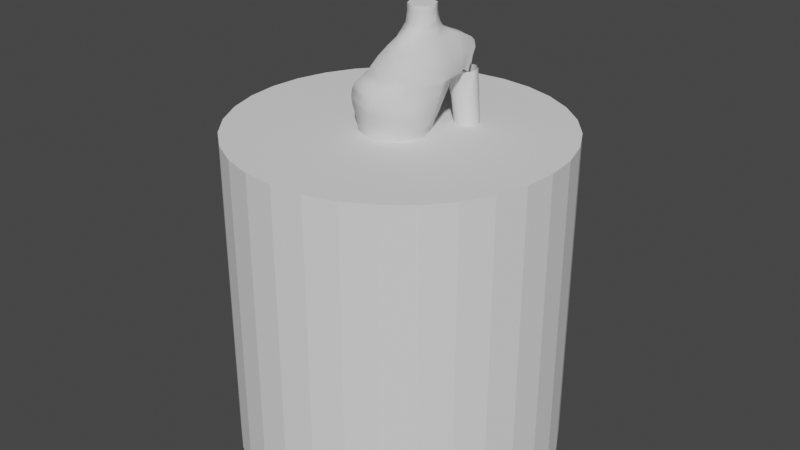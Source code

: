 # Source: makoto.blend  (saved by Blender 2.82.7; exported with 4.5.12 LTS)
import bpy
from mathutils import Matrix  # noqa: F401  (used for matrix-valued properties, if any)

bpy.ops.wm.read_factory_settings(use_empty=True)
scene = bpy.context.scene
scene.name = 'Scene'

# ---- collections
col_collection = bpy.data.collections.new('Collection'); scene.collection.children.link(col_collection)

# ---- world
world_world = bpy.data.worlds.new('World'); scene.world = world_world
world_world.use_nodes = True; world_world.node_tree.nodes.clear()
_N = world_world.node_tree.nodes; _L = world_world.node_tree.links
n0 = _N.new('ShaderNodeOutputWorld'); n0.name = 'World Output'; n0.location = (300, 300)
n1 = _N.new('ShaderNodeBackground'); n1.name = 'Background'; n1.location = (10, 300)
n1.inputs[0].default_value = (0.05088, 0.05088, 0.05088, 1.0)
_L.new(n1.outputs[0], n0.inputs[0])
n0.is_active_output = True
world_world.color = (0.05088, 0.05088, 0.05088)
world_world.use_sun_shadow = False
world_world.sun_shadow_jitter_overblur = 0.0

# ---- meshes
me_cylinder = bpy.data.meshes.new('Cylinder')
me_cylinder.from_pydata([(0.0, 1.0, -1.0), (0.0, 1.0, 1.0), (0.1951, 0.9808, -1.0), (0.1951, 0.9808, 1.0), (0.3827, 0.9239, -1.0), (0.3827, 0.9239, 1.0), (0.5556, 0.8315, -1.0), (0.5556, 0.8315, 1.0), (0.7071, 0.7071, -1.0), (0.7071, 0.7071, 1.0), (0.8315, 0.5556, -1.0), (0.8315, 0.5556, 1.0), (0.9239, 0.3827, -1.0), (0.9239, 0.3827, 1.0), (0.9808, 0.1951, -1.0), (0.9808, 0.1951, 1.0), (1.0, 7.55e-08, -1.0), (1.0, 7.55e-08, 1.0), (0.9808, -0.1951, -1.0), (0.9808, -0.1951, 1.0), (0.9239, -0.3827, -1.0), (0.9239, -0.3827, 1.0), (0.8315, -0.5556, -1.0), (0.8315, -0.5556, 1.0), (0.7071, -0.7071, -1.0), (0.7071, -0.7071, 1.0), (0.5556, -0.8315, -1.0), (0.5556, -0.8315, 1.0), (0.3827, -0.9239, -1.0), (0.3827, -0.9239, 1.0), (0.1951, -0.9808, -1.0), (0.1951, -0.9808, 1.0), (-3.258e-07, -1.0, -1.0), (-3.258e-07, -1.0, 1.0), (-0.1951, -0.9808, -1.0), (-0.1951, -0.9808, 1.0), (-0.3827, -0.9239, -1.0), (-0.3827, -0.9239, 1.0), (-0.5556, -0.8315, -1.0), (-0.5556, -0.8315, 1.0), (-0.7071, -0.7071, -1.0), (-0.7071, -0.7071, 1.0), (-0.8315, -0.5556, -1.0), (-0.8315, -0.5556, 1.0), (-0.9239, -0.3827, -1.0), (-0.9239, -0.3827, 1.0), (-0.9808, -0.1951, -1.0), (-0.9808, -0.1951, 1.0), (-1.0, 9.656e-07, -1.0), (-1.0, 9.656e-07, 1.0), (-0.9808, 0.1951, -1.0), (-0.9808, 0.1951, 1.0), (-0.9239, 0.3827, -1.0), (-0.9239, 0.3827, 1.0), (-0.8315, 0.5556, -1.0), (-0.8315, 0.5556, 1.0), (-0.7071, 0.7071, -1.0), (-0.7071, 0.7071, 1.0), (-0.5556, 0.8315, -1.0), (-0.5556, 0.8315, 1.0), (-0.3827, 0.9239, -1.0), (-0.3827, 0.9239, 1.0), (-0.1951, 0.9808, -1.0), (-0.1951, 0.9808, 1.0)], [], [(0, 1, 3, 2), (2, 3, 5, 4), (4, 5, 7, 6), (6, 7, 9, 8), (8, 9, 11, 10), (10, 11, 13, 12), (12, 13, 15, 14), (14, 15, 17, 16), (16, 17, 19, 18), (18, 19, 21, 20), (20, 21, 23, 22), (22, 23, 25, 24), (24, 25, 27, 26), (26, 27, 29, 28), (28, 29, 31, 30), (30, 31, 33, 32), (32, 33, 35, 34), (34, 35, 37, 36), (36, 37, 39, 38), (38, 39, 41, 40), (40, 41, 43, 42), (42, 43, 45, 44), (44, 45, 47, 46), (46, 47, 49, 48), (48, 49, 51, 50), (50, 51, 53, 52), (52, 53, 55, 54), (54, 55, 57, 56), (56, 57, 59, 58), (58, 59, 61, 60), (3, 1, 63, 61, 59, 57, 55, 53, 51, 49, 47, 45, 43, 41, 39, 37, 35, 33, 31, 29, 27, 25, 23, 21, 19, 17, 15, 13, 11, 9, 7, 5), (60, 61, 63, 62), (62, 63, 1, 0), (0, 2, 4, 6, 8, 10, 12, 14, 16, 18, 20, 22, 24, 26, 28, 30, 32, 34, 36, 38, 40, 42, 44, 46, 48, 50, 52, 54, 56, 58, 60, 62)])
_uv = me_cylinder.uv_layers.new(name='UVMap')
_uv.uv.foreach_set('vector', [1.0, 0.5, 1.0, 1.0, 0.9688, 1.0, 0.9688, 0.5, 0.9688, 0.5, 0.9688, 1.0, 0.9375, 1.0, 0.9375, 0.5, 0.9375, 0.5, 0.9375, 1.0, 0.9062, 1.0, 0.9062, 0.5, 0.9062, 0.5, 0.9062, 1.0, 0.875, 1.0, 0.875, 0.5, 0.875, 0.5, 0.875, 1.0, 0.8438, 1.0, 0.8438, 0.5, 0.8438, 0.5, 0.8438, 1.0, 0.8125, 1.0, 0.8125, 0.5, 0.8125, 0.5, 0.8125, 1.0, 0.7812, 1.0, 0.7812, 0.5, 0.7812, 0.5, 0.7812, 1.0, 0.75, 1.0, 0.75, 0.5, 0.75, 0.5, 0.75, 1.0, 0.7188, 1.0, 0.7188, 0.5, 0.7188, 0.5, 0.7188, 1.0, 0.6875, 1.0, 0.6875, 0.5, 0.6875, 0.5, 0.6875, 1.0, 0.6562, 1.0, 0.6562, 0.5, 0.6562, 0.5, 0.6562, 1.0, 0.625, 1.0, 0.625, 0.5, 0.625, 0.5, 0.625, 1.0, 0.5938, 1.0, 0.5938, 0.5, 0.5938, 0.5, 0.5938, 1.0, 0.5625, 1.0, 0.5625, 0.5, 0.5625, 0.5, 0.5625, 1.0, 0.5312, 1.0, 0.5312, 0.5, 0.5312, 0.5, 0.5312, 1.0, 0.5, 1.0, 0.5, 0.5, 0.5, 0.5, 0.5, 1.0, 0.4688, 1.0, 0.4688, 0.5, 0.4688, 0.5, 0.4688, 1.0, 0.4375, 1.0, 0.4375, 0.5, 0.4375, 0.5, 0.4375, 1.0, 0.4062, 1.0, 0.4062, 0.5, 0.4062, 0.5, 0.4062, 1.0, 0.375, 1.0, 0.375, 0.5, 0.375, 0.5, 0.375, 1.0, 0.3438, 1.0, 0.3438, 0.5, 0.3438, 0.5, 0.3438, 1.0, 0.3125, 1.0, 0.3125, 0.5, 0.3125, 0.5, 0.3125, 1.0, 0.2812, 1.0, 0.2812, 0.5, 0.2812, 0.5, 0.2812, 1.0, 0.25, 1.0, 0.25, 0.5, 0.25, 0.5, 0.25, 1.0, 0.2188, 1.0, 0.2188, 0.5, 0.2188, 0.5, 0.2188, 1.0, 0.1875, 1.0, 0.1875, 0.5, 0.1875, 0.5, 0.1875, 1.0, 0.1562, 1.0, 0.1562, 0.5, 0.1562, 0.5, 0.1562, 1.0, 0.125, 1.0, 0.125, 0.5, 0.125, 0.5, 0.125, 1.0, 0.09375, 1.0, 0.09375, 0.5, 0.09375, 0.5, 0.09375, 1.0, 0.0625, 1.0, 0.0625, 0.5, 0.2968, 0.4854, 0.25, 0.49, 0.2032, 0.4854, 0.1582, 0.4717, 0.1167, 0.4496, 0.08029, 0.4197, 0.05045, 0.3833, 0.02827, 0.3418, 0.01461, 0.2968, 0.01, 0.25, 0.01461, 0.2032, 0.02827, 0.1582, 0.05045, 0.1167, 0.08029, 0.08029, 0.1167, 0.05045, 0.1582, 0.02827, 0.2032, 0.01461, 0.25, 0.01, 0.2968, 0.01461, 0.3418, 0.02827, 0.3833, 0.05045, 0.4197, 0.08029, 0.4496, 0.1167, 0.4717, 0.1582, 0.4854, 0.2032, 0.49, 0.25, 0.4854, 0.2968, 0.4717, 0.3418, 0.4496, 0.3833, 0.4197, 0.4197, 0.3833, 0.4496, 0.3418, 0.4717, 0.0625, 0.5, 0.0625, 1.0, 0.03125, 1.0, 0.03125, 0.5, 0.03125, 0.5, 0.03125, 1.0, 0.0, 1.0, 0.0, 0.5, 0.75, 0.49, 0.7968, 0.4854, 0.8418, 0.4717, 0.8833, 0.4496, 0.9197, 0.4197, 0.9496, 0.3833, 0.9717, 0.3418, 0.9854, 0.2968, 0.99, 0.25, 0.9854, 0.2032, 0.9717, 0.1582, 0.9496, 0.1167, 0.9197, 0.08029, 0.8833, 0.05045, 0.8418, 0.02827, 0.7968, 0.01461, 0.75, 0.01, 0.7032, 0.01461, 0.6582, 0.02827, 0.6167, 0.05045, 0.5803, 0.08029, 0.5504, 0.1167, 0.5283, 0.1582, 0.5146, 0.2032, 0.51, 0.25, 0.5146, 0.2968, 0.5283, 0.3418, 0.5504, 0.3833, 0.5803, 0.4197, 0.6167, 0.4496, 0.6582, 0.4717, 0.7032, 0.4854])
me_cylinder.use_remesh_fix_poles = True
me_cylinder.use_remesh_preserve_attributes = False
me_cylinder.use_mirror_vertex_groups = False
me_cylinder.update()
me_cylinder_002 = bpy.data.meshes.new('Cylinder.002')
me_cylinder_002.from_pydata([(1.944, 0.974, 1.023), (2.351, 0.8685, 1.015), (2.648, 0.5718, 1.006), (2.754, 0.1634, 0.9992), (2.642, -0.2473, 0.9956), (2.342, -0.5502, 0.9967), (1.933, -0.6643, 1.002), (1.526, -0.5588, 1.01), (1.229, -0.2621, 1.019), (1.123, 0.1463, 1.026), (1.235, 0.557, 1.03), (1.535, 0.8599, 1.029), (-0.1273, 1.173, -0.7271), (0.1394, 1.169, -0.4824), (0.3245, 0.9909, -0.2198), (0.6039, 0.9367, 0.05974), (0.9422, 1.165, 0.3284), (1.271, 1.137, 0.5095), (1.639, 1.046, 0.7904), (2.038, 0.9426, 0.7828), (1.748, 1.013, 0.5009), (1.468, 1.03, 0.3225), (1.079, 0.8146, 0.05099), (0.8344, 0.8721, -0.2297), (0.6856, 1.037, -0.4924), (0.5444, 1.034, -0.7375), (2.331, 0.6507, 0.7754), (2.098, 0.6643, 0.4931), (1.854, 0.6534, 0.3173), (1.426, 0.4711, 0.04266), (1.207, 0.5365, -0.2395), (1.086, 0.6636, -0.5017), (1.04, 0.6402, -0.7448), (2.438, 0.249, 0.7701), (2.227, 0.1845, 0.4882), (1.997, 0.1363, 0.3142), (1.554, -0.00175, 0.03698), (1.343, 0.07397, -0.2465), (1.233, 0.1497, -0.5077), (1.226, 0.09773, -0.7468), (2.33, -0.155, 0.7683), (2.101, -0.2981, 0.4876), (1.859, -0.3826, 0.3141), (1.427, -0.4772, 0.03549), (1.205, -0.3915, -0.2488), (1.087, -0.3673, -0.5088), (1.054, -0.4484, -0.7431), (2.037, -0.4531, 0.7706), (1.753, -0.654, 0.4914), (1.476, -0.7644, 0.3171), (1.08, -0.8279, 0.03857), (0.8302, -0.7352, -0.2459), (0.6882, -0.7488, -0.5048), (0.5688, -0.8518, -0.7347), (1.637, -0.5652, 0.7763), (1.277, -0.7879, 0.4985), (0.9512, -0.9068, 0.3222), (0.6051, -0.9599, 0.0454), (0.3196, -0.865, -0.2385), (0.1424, -0.8927, -0.4967), (-0.09913, -1.004, -0.7238), (1.238, -0.4615, 0.7839), (0.7996, -0.664, 0.5072), (0.4252, -0.7715, 0.3282), (0.1305, -0.8378, 0.05415), (-0.1903, -0.7461, -0.2286), (-0.4038, -0.7603, -0.4867), (-0.7709, -0.8654, -0.7133), (0.9452, -0.1696, 0.7913), (0.4496, -0.3154, 0.515), (0.03898, -0.3949, 0.3334), (-0.2171, -0.4943, 0.06248), (-0.563, -0.4105, -0.2188), (-0.804, -0.3872, -0.4774), (-1.266, -0.4719, -0.7061), (0.8385, 0.2322, 0.7966), (0.3204, 0.1644, 0.5198), (-0.1041, 0.1222, 0.3365), (-0.3446, -0.02151, 0.06815), (-0.6985, 0.05202, -0.2118), (-0.9511, 0.1267, -0.4715), (-1.453, 0.07059, -0.704), (0.9459, 0.6362, 0.7983), (0.4467, 0.647, 0.5205), (0.03446, 0.6411, 0.3365), (-0.2177, 0.454, 0.06965), (-0.5606, 0.5175, -0.2095), (-0.8056, 0.6437, -0.4703), (-1.28, 0.6167, -0.7077), (1.239, 0.9342, 0.7961), (0.7945, 1.003, 0.5167), (0.4174, 1.023, 0.3336), (0.1295, 0.8047, 0.06657), (-0.1862, 0.8611, -0.2124), (-0.4064, 1.025, -0.4743), (-0.7952, 1.02, -0.7161), (0.7834, 1.031, 0.2131), (1.297, 0.8973, 0.2088), (1.673, 0.5278, 0.2042), (1.812, 0.02153, 0.2007), (1.675, -0.486, 0.199), (1.299, -0.8587, 0.1997), (0.7859, -0.9968, 0.2025), (0.2722, -0.8632, 0.2068), (-0.1041, -0.4938, 0.2114), (-0.2423, 0.01248, 0.2149), (-0.1054, 0.52, 0.2166), (0.2701, 0.8927, 0.2159), (-3.02, -1.6, -0.2367), (-0.9072, -1.621, -1.152), (-1.104, -2.478, -0.2449), (0.8308, -2.075, -1.155), (-0.2494, -4.463, -0.2652), (0.886, -3.774, -1.156), (-1.104, -6.454, -0.2768), (0.4533, -5.342, -1.169), (-3.02, -7.278, -0.2824), (-0.5914, -5.991, -1.174), (-5.013, -6.454, -0.2758), (-1.636, -5.342, -1.169), (-5.839, -4.466, -0.2598), (-2.069, -3.774, -1.156), (-5.013, -2.478, -0.2438), (-1.636, -2.205, -1.144), (-3.19, -1.873, -0.1604), (-1.317, -2.647, -0.1667), (-0.5695, -4.512, -0.1871), (-1.317, -6.384, -0.1967), (-3.19, -7.359, -0.2027), (-5.063, -6.384, -0.1967), (-5.839, -4.516, -0.1817), (-5.063, -2.647, -0.1667), (-3.267, -1.988, -0.0561), (-1.467, -2.985, -0.06563), (-0.721, -4.774, -0.08802), (-1.467, -6.564, -0.1104), (-3.267, -7.591, -0.1238), (-5.068, -6.564, -0.1104), (-5.813, -4.774, -0.08802), (-5.068, -2.985, -0.06563), (-3.283, -1.814, 0.08791), (-1.416, -3.102, 0.07682), (-0.6426, -4.957, 0.05361), (-1.416, -6.812, 0.0304), (-3.283, -8.128, 0.01278), (-5.149, -6.812, 0.0304), (-5.923, -4.957, 0.05361), (-5.149, -3.102, 0.07682), (-3.362, -1.553, 0.1951), (-1.451, -3.204, 0.1873), (-0.6602, -5.103, 0.1636), (-1.451, -7.001, 0.1398), (-3.362, -8.5, 0.1179), (-5.272, -7.001, 0.1398), (-6.063, -5.103, 0.1636), (-5.272, -3.204, 0.1873), (-2.847, -1.085, -0.3947), (-2.702, -0.695, -0.5622), (-2.071, -0.9684, -0.7286), (-1.341, -1.294, -0.9642), (1.285, -1.786, -0.9597), (0.3805, -1.661, -0.7328), (-0.2128, -1.724, -0.5705), (-0.6564, -2.153, -0.4033), (1.285, -3.918, -0.968), (1.204, -4.077, -0.7566), (0.8184, -4.207, -0.5904), (0.2511, -4.339, -0.4209), (0.5232, -5.752, -0.9827), (0.2954, -6.345, -0.7705), (-0.2128, -6.69, -0.6104), (-0.6564, -6.524, -0.4385), (-1.316, -6.511, -0.9888), (-2.071, -7.177, -0.7785), (-2.702, -7.718, -0.6187), (-2.847, -7.429, -0.4457), (-3.154, -5.752, -0.9827), (-4.495, -6.337, -0.7717), (-5.192, -6.69, -0.6104), (-5.038, -6.524, -0.4385), (-3.916, -3.918, -0.968), (-5.5, -4.078, -0.7536), (-6.223, -4.207, -0.5904), (-5.946, -4.339, -0.4209), (-3.154, -2.084, -0.9532), (-4.495, -1.66, -0.7341), (-5.192, -1.724, -0.5705), (-5.038, -2.153, -0.4033), (-0.8816, -2.363, -0.3328), (-0.1136, -4.396, -0.3502), (-0.8816, -6.431, -0.3655), (-2.921, -7.274, -0.3723), (-4.96, -6.431, -0.3655), (-5.804, -4.397, -0.3491), (-4.96, -2.363, -0.3328), (-2.921, -1.356, -0.3247), (-2.782, -0.761, -0.4941), (-0.397, -1.884, -0.5032), (0.5907, -4.262, -0.5223), (-0.397, -6.641, -0.5414), (-2.782, -7.626, -0.5493), (-5.166, -6.641, -0.5414), (-6.154, -4.262, -0.5223), (-5.166, -1.884, -0.5032), (-2.306, -0.7894, -0.6719), (0.1754, -1.756, -0.6825), (1.123, -4.122, -0.7042), (0.1738, -6.483, -0.7203), (-2.306, -7.462, -0.7256), (-5.028, -6.485, -0.7177), (-6.007, -4.126, -0.6988), (-5.028, -1.767, -0.6798), (-1.583, -1.18, -0.882), (1.292, -1.723, -0.8778), (1.43, -3.979, -0.8897), (0.4821, -6.015, -0.9035), (-1.557, -6.711, -0.9091), (-3.596, -6.015, -0.9035), (-4.441, -3.981, -0.8871), (-3.596, -1.947, -0.8708), (-0.9851, -1.212, -1.06), (1.179, -1.749, -1.067), (1.092, -3.837, -1.075), (0.5115, -5.608, -1.09), (-0.8903, -6.341, -1.096), (-2.292, -5.608, -1.09), (-2.873, -3.837, -1.075), (-2.292, -2.066, -1.061), (0.06149, -1.738, -0.6363), (1.007, -4.158, -0.6568), (0.06149, -6.58, -0.6752), (-2.504, -7.583, -0.6833), (-5.149, -6.58, -0.6752), (-6.155, -4.159, -0.6558), (-5.149, -1.738, -0.6363), (-2.504, -0.7352, -0.6282), (1.249, -1.776, -0.7995), (1.387, -4.038, -0.8075), (0.439, -6.071, -0.8252), (-2.037, -6.913, -0.832), (-4.076, -6.071, -0.8252), (-4.921, -4.037, -0.8088), (-4.076, -2.003, -0.7925), (-2.067, -1.185, -0.7947), (-3.22, -7.831, -0.05419), (-1.375, -6.698, -0.04168), (-0.6114, -4.865, -0.01875), (-1.375, -3.032, 0.004181), (-5.064, -3.032, 0.004181), (-5.828, -4.865, -0.01875), (-5.064, -6.698, -0.04168), (-3.22, -1.959, 0.01169), (0.1757, -2.844, -1.409), (-0.5914, -2.528, -1.406), (0.4934, -3.61, -1.415), (0.1757, -4.375, -1.421), (-0.5914, -4.692, -1.424), (-1.358, -4.375, -1.421), (-1.676, -3.61, -1.415), (-1.358, -2.844, -1.409), (0.1757, -2.844, -1.409), (-0.5914, -2.528, -1.406), (0.4934, -3.61, -1.415), (0.1757, -4.375, -1.421), (-0.5914, -4.692, -1.424), (-1.358, -4.375, -1.421), (-1.676, -3.61, -1.415), (-1.358, -2.844, -1.409), (0.7286, -3.737, -1.214), (0.6296, -3.65, -1.264), (0.5478, -3.649, -1.31), (0.5074, -3.617, -1.36), (0.1856, -4.392, -1.366), (0.2141, -4.452, -1.316), (0.272, -4.511, -1.271), (0.342, -4.888, -1.224), (-1.525, -4.888, -1.224), (-1.455, -4.511, -1.271), (-1.397, -4.452, -1.316), (-1.368, -4.392, -1.366), (-1.69, -3.617, -1.36), (-1.731, -3.649, -1.31), (-1.812, -3.65, -1.264), (-1.911, -3.737, -1.214), (-0.5914, -4.713, -1.369), (-0.5914, -4.785, -1.319), (-0.5914, -4.868, -1.274), (-0.5914, -5.365, -1.227), (-1.368, -2.842, -1.354), (-1.397, -2.845, -1.303), (-1.455, -2.789, -1.257), (-1.525, -2.586, -1.205), (0.342, -2.586, -1.205), (0.272, -2.789, -1.257), (0.2141, -2.845, -1.303), (0.1856, -2.842, -1.354), (-0.5914, -2.521, -1.351), (-0.5914, -2.512, -1.301), (-0.5914, -2.432, -1.254), (-0.5914, -2.109, -1.201), (-2.298, -2.495, 0.007937), (-0.1247, -2.347, -1.203), (-0.2079, -2.686, -1.408), (-1.221, -1.237, -0.6323), (-0.2079, -2.686, -1.408), (-2.253, -2.26, -0.1636), (-1.457, -1.209, -0.5663), (-2.062, -2.039, -0.2408), (-1.752, -1.619, -0.399), (-1.901, -1.859, -0.3287), (-2.406, -2.378, 0.1912), (-2.349, -2.458, 0.08237), (-0.888, -1.315, -0.7307), (-2.367, -2.486, -0.06087), (-1.066, -1.277, -0.6772), (-1.589, -1.322, -0.4986), (-0.2029, -2.681, -1.353), (-0.1886, -2.679, -1.302), (-0.1597, -2.61, -1.256), (-1.636, -2.205, -1.144), (-0.5914, -2.109, -1.201), (-1.636, -2.205, -1.144), (-0.5914, -2.109, -1.201), (-0.5383, -1.203, -1.14), (-0.01822, -1.416, -1.138), (0.754, -1.136, -1.107), (-0.6172, -0.7104, -1.112), (-0.09711, -0.923, -1.109), (0.754, -0.3664, -1.064), (-0.09711, -0.1538, -1.066), (-0.6172, 0.05882, -1.069), (-0.09711, -0.1538, -1.066), (0.754, 0.2233, -1.024), (-0.09711, 0.4359, -1.027), (-0.6172, 0.6484, -1.029), (-0.09711, 0.4359, -1.027), (0.754, 0.5953, -0.9827), (-0.09711, 0.8079, -0.9853), (-0.6172, 1.021, -0.9878), (-0.822, -0.7986, -1.054), (-0.916, -0.09333, -1.011), (-0.916, 0.3879, -0.9806), (-1.341, -0.934, -0.9485), (-1.341, -0.2822, -0.9144), (-1.341, 0.02585, -0.8917), (-1.583, -0.9218, -0.8703), (-1.583, -0.4433, -0.8472), (-1.583, -0.1487, -0.8331), (-1.583, 0.08783, -0.8173), (-2.067, -0.9316, -0.7906), (1.243, -1.285, -1.052), (1.171, -0.736, -1.02), (1.147, -0.2022, -0.9792), (1.277, -1.323, -0.9581), (1.204, -0.782, -0.9281), (1.181, -0.3716, -0.9024), (1.123, -0.1673, -0.8804), (1.236, -1.155, -0.8754), (1.163, -0.8488, -0.8655), (1.14, -0.4976, -0.8509), (1.135, -0.2849, -0.84), (-0.6765, -3.47, -0.255), (1.022, -1.144, -0.7944), (0.8579, -2.794, -1.153), (-0.9431, -3.58, -0.1769), (-1.094, -3.88, -0.07682), (-1.029, -4.029, 0.06522), (-1.056, -4.154, 0.1754), (-0.2026, -3.246, -0.4121), (0.3028, -2.965, -0.5805), (0.835, -2.869, -0.7447), (1.234, -2.852, -0.9638), (-0.4976, -3.38, -0.3415), (0.09685, -3.073, -0.5127), (0.6499, -2.935, -0.6934), (1.334, -2.851, -0.8838), (1.037, -2.793, -1.071), (0.5345, -2.948, -0.6466), (1.29, -2.907, -0.8035), (-0.9934, -3.948, -0.007286), (0.3345, -3.227, -1.412), (0.3345, -3.227, -1.412), (0.5353, -3.161, -1.21), (0.4508, -3.219, -1.261), (0.3809, -3.247, -1.307), (0.3465, -3.229, -1.357), (-0.8097, -2.618, -1.407), (-0.8097, -2.618, -1.407), (-0.8571, -2.244, -1.202), (-0.8371, -2.534, -1.255), (-0.8207, -2.607, -1.302), (-0.8126, -2.612, -1.352), (-1.76, -1.429, -0.88), (-1.519, -1.543, -0.9622), (-2.245, -1.434, -0.7927), (-1.163, -1.461, -1.058), (0.8143, -1.563, -0.7531), (1.296, -4.057, -0.7821), (0.3672, -6.208, -0.7978), (-2.054, -7.045, -0.8052), (-4.286, -6.204, -0.7985), (-5.21, -4.058, -0.7812), (-4.286, -1.832, -0.7633), (-2.158, -1.201, -0.7606), (1.063, -2.888, -0.7741), (0.1407, -1.333, -0.7283), (-0.8294, -1.09, -0.722), (-1.758, -0.8424, -0.7216), (0.6917, -1.285, -0.7504), (1.043, -0.6804, -0.7602), (1.032, -0.9123, -0.7773), (-0.01919, -1.114, -0.7253), (0.06075, -1.223, -0.7268), (-0.7904, -0.9403, -0.7162), (-0.8099, -1.015, -0.7191), (-1.401, -0.5547, -0.7098), (-1.535, -0.6374, -0.7136), (0.6098, -0.9964, -0.74), (0.6507, -1.141, -0.7452), (-0.8661, 0.8061, -0.9459), (-1.341, 0.458, -0.8699), (1.147, 0.1559, -0.9446)], [(299, 320), (319, 123), (321, 319), (320, 322), (338, 334), (347, 348), (123, 321), (32, 336), (12, 338), (337, 338), (25, 337), (341, 419), (344, 420), (338, 419), (419, 420), (348, 420), (95, 419), (88, 420), (347, 415), (74, 348), (346, 416), (345, 407)], [(18, 0, 1, 19), (19, 1, 2, 26), (26, 2, 3, 33), (33, 3, 4, 40), (40, 4, 5, 47), (47, 5, 6, 54), (54, 6, 7, 61), (61, 7, 8, 68), (68, 8, 9, 75), (75, 9, 10, 82), (1, 0, 11, 10, 9, 8, 7, 6, 5, 4, 3, 2), (82, 10, 11, 89), (89, 11, 0, 18), (95, 94, 13, 12), (94, 93, 14, 13), (93, 92, 15, 14), (107, 91, 16, 96), (91, 90, 17, 16), (90, 89, 18, 17), (88, 87, 94, 95), (87, 86, 93, 94), (86, 85, 92, 93), (106, 84, 91, 107), (84, 83, 90, 91), (83, 82, 89, 90), (81, 80, 87, 88), (80, 79, 86, 87), (79, 78, 85, 86), (105, 77, 84, 106), (77, 76, 83, 84), (76, 75, 82, 83), (74, 73, 80, 81), (73, 72, 79, 80), (72, 71, 78, 79), (104, 70, 77, 105), (70, 69, 76, 77), (69, 68, 75, 76), (67, 66, 73, 74), (66, 65, 72, 73), (65, 64, 71, 72), (103, 63, 70, 104), (63, 62, 69, 70), (62, 61, 68, 69), (60, 59, 66, 67), (59, 58, 65, 66), (58, 57, 64, 65), (102, 56, 63, 103), (56, 55, 62, 63), (55, 54, 61, 62), (53, 52, 59, 60), (52, 51, 58, 59), (51, 50, 57, 58), (101, 49, 56, 102), (49, 48, 55, 56), (48, 47, 54, 55), (46, 45, 52, 53), (45, 44, 51, 52), (44, 43, 50, 51), (100, 42, 49, 101), (42, 41, 48, 49), (41, 40, 47, 48), (39, 38, 45, 46), (38, 37, 44, 45), (37, 36, 43, 44), (99, 35, 42, 100), (35, 34, 41, 42), (34, 33, 40, 41), (32, 31, 38, 39), (31, 30, 37, 38), (30, 29, 36, 37), (98, 28, 35, 99), (28, 27, 34, 35), (27, 26, 33, 34), (25, 24, 31, 32), (24, 23, 30, 31), (23, 22, 29, 30), (97, 21, 28, 98), (21, 20, 27, 28), (20, 19, 26, 27), (12, 13, 24, 25), (13, 14, 23, 24), (14, 15, 22, 23), (96, 16, 21, 97), (16, 17, 20, 21), (17, 18, 19, 20), (15, 96, 97, 22), (22, 97, 98, 29), (29, 98, 99, 36), (36, 99, 100, 43), (43, 100, 101, 50), (50, 101, 102, 57), (57, 102, 103, 64), (64, 103, 104, 71), (71, 104, 105, 78), (78, 105, 106, 85), (85, 106, 107, 92), (92, 107, 96, 15), (294, 317, 316, 295), (376, 363, 113, 222), (222, 113, 115, 223), (223, 115, 117, 224), (224, 117, 119, 225), (225, 119, 121, 226), (272, 271, 254, 255), (226, 121, 123, 227), (114, 116, 128, 127), (130, 131, 139, 138), (120, 122, 131, 130), (361, 112, 126, 364), (116, 118, 129, 128), (122, 108, 124, 131), (307, 110, 125, 305), (112, 114, 127, 126), (118, 120, 130, 129), (245, 244, 144, 143), (128, 129, 137, 136), (126, 127, 135, 134), (305, 125, 133, 313), (131, 124, 132, 139), (129, 130, 138, 137), (127, 128, 136, 135), (364, 126, 134, 365), (147, 140, 148, 155), (379, 246, 142, 366), (249, 248, 147, 146), (244, 250, 145, 144), (246, 245, 143, 142), (300, 247, 141, 311), (248, 251, 140, 147), (250, 249, 146, 145), (148, 310, 149, 367, 150, 151, 152, 153, 154, 155), (145, 146, 154, 153), (143, 144, 152, 151), (366, 142, 150, 367), (146, 147, 155, 154), (144, 145, 153, 152), (142, 143, 151, 150), (311, 141, 149, 310), (194, 187, 156, 195), (203, 186, 157, 196), (211, 185, 158, 204), (219, 184, 393, 392), (193, 183, 187, 194), (202, 182, 186, 203), (210, 181, 185, 211), (218, 180, 184, 219), (192, 179, 183, 193), (201, 178, 182, 202), (209, 177, 181, 210), (217, 176, 180, 218), (191, 175, 179, 192), (200, 174, 178, 201), (208, 173, 177, 209), (216, 172, 176, 217), (190, 171, 175, 191), (199, 170, 174, 200), (207, 169, 173, 208), (215, 168, 172, 216), (189, 167, 171, 190), (198, 166, 170, 199), (206, 165, 169, 207), (214, 164, 168, 215), (372, 368, 167, 189), (373, 369, 166, 198), (374, 370, 165, 206), (375, 371, 164, 214), (309, 308, 163, 188), (315, 306, 162, 197), (314, 312, 161, 205), (108, 307, 305, 124), (307, 309, 188, 110), (361, 372, 189, 112), (112, 189, 190, 114), (114, 190, 191, 116), (116, 191, 192, 118), (118, 192, 193, 120), (120, 193, 194, 122), (122, 194, 195, 108), (308, 315, 197, 163), (368, 373, 198, 167), (167, 198, 199, 171), (171, 199, 200, 175), (175, 200, 201, 179), (179, 201, 202, 183), (183, 202, 203, 187), (187, 203, 196, 156), (303, 314, 205, 228), (377, 374, 206, 229), (229, 206, 207, 230), (230, 207, 208, 231), (231, 208, 209, 232), (232, 209, 210, 233), (233, 210, 211, 234), (234, 211, 204, 235), (378, 375, 214, 237), (237, 214, 215, 238), (238, 215, 216, 239), (239, 216, 217, 240), (240, 217, 218, 241), (241, 218, 219, 242), (242, 219, 392, 394), (184, 227, 395, 393), (180, 226, 227, 184), (176, 225, 226, 180), (172, 224, 225, 176), (168, 223, 224, 172), (164, 222, 223, 168), (371, 376, 222, 164), (186, 234, 235, 157), (182, 233, 234, 186), (178, 232, 233, 182), (174, 231, 232, 178), (170, 230, 231, 174), (166, 229, 230, 170), (369, 377, 229, 166), (306, 303, 228, 162), (402, 242, 394, 403), (401, 241, 242, 402), (400, 240, 241, 401), (399, 239, 240, 400), (398, 238, 239, 399), (397, 237, 238, 398), (404, 378, 237, 397), (137, 138, 249, 250), (139, 132, 251, 248), (313, 133, 247, 300), (134, 135, 245, 246), (136, 137, 250, 244), (138, 139, 248, 249), (365, 134, 246, 379), (135, 136, 244, 245), (258, 257, 265, 266), (280, 279, 257, 258), (284, 272, 255, 256), (288, 280, 258, 259), (385, 295, 252, 380), (279, 284, 256, 257), (391, 288, 259, 386), (316, 296, 253, 304), (260, 302, 261, 387, 267, 266, 265, 264, 263, 262, 381), (256, 255, 263, 264), (380, 252, 260, 381), (259, 258, 266, 267), (257, 256, 264, 265), (255, 254, 262, 263), (304, 253, 261, 302), (386, 259, 267, 387), (298, 389, 390, 297), (301, 299, 298, 318), (318, 298, 297, 317), (317, 297, 296, 316), (109, 123, 291, 388), (388, 291, 290, 389), (389, 290, 289, 390), (390, 289, 288, 391), (119, 117, 287, 276), (276, 287, 286, 277), (277, 286, 285, 278), (278, 285, 284, 279), (363, 111, 292, 382), (382, 292, 293, 383), (383, 293, 294, 384), (384, 294, 295, 385), (123, 121, 283, 291), (291, 283, 282, 290), (290, 282, 281, 289), (289, 281, 280, 288), (117, 115, 275, 287), (287, 275, 274, 286), (286, 274, 273, 285), (285, 273, 272, 284), (121, 119, 276, 283), (283, 276, 277, 282), (282, 277, 278, 281), (281, 278, 279, 280), (115, 113, 268, 275), (275, 268, 269, 274), (274, 269, 270, 273), (273, 270, 271, 272), (140, 311, 310, 148), (251, 300, 311, 140), (108, 195, 309, 307), (235, 204, 314, 303), (157, 235, 303, 306), (195, 156, 308, 309), (132, 313, 300, 251), (156, 196, 315, 308), (196, 157, 306, 315), (124, 305, 313, 132), (204, 158, 312, 314), (295, 316, 304, 252), (252, 304, 302, 260), (292, 301, 318, 293), (293, 318, 317, 294), (299, 388, 389, 298), (297, 390, 391, 296), (253, 386, 387, 261), (323, 324, 327, 326), (330, 331, 335, 334), (329, 328, 332, 333), (333, 332, 336, 337), (330, 340, 339, 326), (334, 341, 340, 330), (159, 220, 339, 342), (340, 343, 342, 339), (341, 344, 343, 340), (212, 159, 342, 345), (343, 346, 345, 342), (344, 347, 346, 343), (405, 406, 312, 161), (349, 243, 212, 345), (328, 325, 350, 351), (332, 328, 351, 352), (160, 353, 350, 221), (351, 350, 353, 354), (352, 351, 354, 355), (213, 357, 353, 160), (354, 353, 357, 358), (355, 354, 358, 359), (356, 355, 359, 360), (236, 362, 357, 213), (270, 384, 385, 271), (269, 383, 384, 270), (268, 382, 383, 269), (113, 363, 382, 268), (254, 380, 381, 262), (271, 385, 380, 254), (133, 365, 379, 247), (396, 236, 378, 404), (162, 228, 377, 369), (160, 221, 376, 371), (236, 213, 375, 378), (228, 205, 374, 377), (163, 197, 373, 368), (110, 188, 372, 361), (213, 160, 371, 375), (205, 161, 370, 374), (197, 162, 369, 373), (188, 163, 368, 372), (141, 366, 367, 149), (247, 379, 366, 141), (125, 364, 365, 133), (110, 361, 364, 125), (221, 111, 363, 376), (296, 391, 386, 253), (221, 350, 325, 111), (327, 324, 111, 325), (329, 331, 327, 325, 328), (326, 327, 331, 330), (109, 395, 227, 123), (111, 324, 301, 292), (220, 323, 326, 339), (299, 301, 324, 323, 322), (388, 299, 322, 323, 109), (395, 109, 323, 220), (395, 220, 159, 393), (393, 159, 212, 392), (392, 212, 243, 394), (406, 407, 158, 312), (161, 396, 404, 370), (370, 404, 397, 165), (165, 397, 398, 169), (169, 398, 399, 173), (173, 399, 400, 177), (177, 400, 401, 181), (181, 401, 402, 185), (185, 402, 403, 158), (405, 161, 396, 408), (412, 405, 408, 418), (414, 416, 407, 406), (412, 414, 406, 405), (236, 396, 408, 362), (418, 408, 362, 410), (53, 417, 409, 46), (417, 418, 410, 409), (60, 67, 413, 411), (411, 413, 414, 412), (67, 74, 415, 413), (413, 415, 416, 414), (60, 411, 417, 53), (411, 412, 418, 417), (357, 362, 410, 358), (358, 410, 409, 359), (359, 409, 46, 360), (336, 332, 352, 421), (356, 421, 352, 355)])
me_cylinder_002.polygons.foreach_set('use_smooth', [True] * 386)
_uv = me_cylinder_002.uv_layers.new(name='UVMap')
_uv.uv.foreach_set('vector', [1.0, 0.9375, 1.0, 1.0, 0.9167, 1.0, 0.9167, 0.9375, 0.9167, 0.9375, 0.9167, 1.0, 0.8333, 1.0, 0.8333, 0.9375, 0.8333, 0.9375, 0.8333, 1.0, 0.75, 1.0, 0.75, 0.9375, 0.75, 0.9375, 0.75, 1.0, 0.6667, 1.0, 0.6667, 0.9375, 0.6667, 0.9375, 0.6667, 1.0, 0.5833, 1.0, 0.5833, 0.9375, 0.5833, 0.9375, 0.5833, 1.0, 0.5, 1.0, 0.5, 0.9375, 0.5, 0.9375, 0.5, 1.0, 0.4167, 1.0, 0.4167, 0.9375, 0.4167, 0.9375, 0.4167, 1.0, 0.3333, 1.0, 0.3333, 0.9375, 0.3333, 0.9375, 0.3333, 1.0, 0.25, 1.0, 0.25, 0.9375, 0.25, 0.9375, 0.25, 1.0, 0.1667, 1.0, 0.1667, 0.9375, 0.37, 0.4578, 0.25, 0.49, 0.13, 0.4578, 0.04215, 0.37, 0.01, 0.25, 0.04215, 0.13, 0.13, 0.04215, 0.25, 0.01, 0.37, 0.04215, 0.4578, 0.13, 0.49, 0.25, 0.4578, 0.37, 0.1667, 0.9375, 0.1667, 1.0, 0.08333, 1.0, 0.08333, 0.9375, 0.08333, 0.9375, 0.08333, 1.0, 7.451e-08, 1.0, 7.451e-08, 0.9375, 0.08333, 0.5625, 0.08333, 0.625, 7.451e-08, 0.625, 7.451e-08, 0.5625, 0.08333, 0.625, 0.08333, 0.6875, 7.451e-08, 0.6875, 7.451e-08, 0.625, 0.08333, 0.6875, 0.08333, 0.75, 7.451e-08, 0.75, 7.451e-08, 0.6875, 0.08333, 0.7809, 0.08333, 0.8125, 7.451e-08, 0.8125, 7.451e-08, 0.7809, 0.08333, 0.8125, 0.08333, 0.875, 7.451e-08, 0.875, 7.451e-08, 0.8125, 0.08333, 0.875, 0.08333, 0.9375, 7.451e-08, 0.9375, 7.451e-08, 0.875, 0.1667, 0.5625, 0.1667, 0.625, 0.08333, 0.625, 0.08333, 0.5625, 0.1667, 0.625, 0.1667, 0.6875, 0.08333, 0.6875, 0.08333, 0.625, 0.1667, 0.6875, 0.1667, 0.75, 0.08333, 0.75, 0.08333, 0.6875, 0.1667, 0.7809, 0.1667, 0.8125, 0.08333, 0.8125, 0.08333, 0.7809, 0.1667, 0.8125, 0.1667, 0.875, 0.08333, 0.875, 0.08333, 0.8125, 0.1667, 0.875, 0.1667, 0.9375, 0.08333, 0.9375, 0.08333, 0.875, 0.25, 0.5625, 0.25, 0.625, 0.1667, 0.625, 0.1667, 0.5625, 0.25, 0.625, 0.25, 0.6875, 0.1667, 0.6875, 0.1667, 0.625, 0.25, 0.6875, 0.25, 0.75, 0.1667, 0.75, 0.1667, 0.6875, 0.25, 0.7809, 0.25, 0.8125, 0.1667, 0.8125, 0.1667, 0.7809, 0.25, 0.8125, 0.25, 0.875, 0.1667, 0.875, 0.1667, 0.8125, 0.25, 0.875, 0.25, 0.9375, 0.1667, 0.9375, 0.1667, 0.875, 0.3333, 0.5625, 0.3333, 0.625, 0.25, 0.625, 0.25, 0.5625, 0.3333, 0.625, 0.3333, 0.6875, 0.25, 0.6875, 0.25, 0.625, 0.3333, 0.6875, 0.3333, 0.75, 0.25, 0.75, 0.25, 0.6875, 0.3333, 0.7809, 0.3333, 0.8125, 0.25, 0.8125, 0.25, 0.7809, 0.3333, 0.8125, 0.3333, 0.875, 0.25, 0.875, 0.25, 0.8125, 0.3333, 0.875, 0.3333, 0.9375, 0.25, 0.9375, 0.25, 0.875, 0.4167, 0.5625, 0.4167, 0.625, 0.3333, 0.625, 0.3333, 0.5625, 0.4167, 0.625, 0.4167, 0.6875, 0.3333, 0.6875, 0.3333, 0.625, 0.4167, 0.6875, 0.4167, 0.75, 0.3333, 0.75, 0.3333, 0.6875, 0.4167, 0.7809, 0.4167, 0.8125, 0.3333, 0.8125, 0.3333, 0.7809, 0.4167, 0.8125, 0.4167, 0.875, 0.3333, 0.875, 0.3333, 0.8125, 0.4167, 0.875, 0.4167, 0.9375, 0.3333, 0.9375, 0.3333, 0.875, 0.5, 0.5625, 0.5, 0.625, 0.4167, 0.625, 0.4167, 0.5625, 0.5, 0.625, 0.5, 0.6875, 0.4167, 0.6875, 0.4167, 0.625, 0.5, 0.6875, 0.5, 0.75, 0.4167, 0.75, 0.4167, 0.6875, 0.5, 0.7809, 0.5, 0.8125, 0.4167, 0.8125, 0.4167, 0.7809, 0.5, 0.8125, 0.5, 0.875, 0.4167, 0.875, 0.4167, 0.8125, 0.5, 0.875, 0.5, 0.9375, 0.4167, 0.9375, 0.4167, 0.875, 0.5833, 0.5625, 0.5833, 0.625, 0.5, 0.625, 0.5, 0.5625, 0.5833, 0.625, 0.5833, 0.6875, 0.5, 0.6875, 0.5, 0.625, 0.5833, 0.6875, 0.5833, 0.75, 0.5, 0.75, 0.5, 0.6875, 0.5833, 0.7809, 0.5833, 0.8125, 0.5, 0.8125, 0.5, 0.7809, 0.5833, 0.8125, 0.5833, 0.875, 0.5, 0.875, 0.5, 0.8125, 0.5833, 0.875, 0.5833, 0.9375, 0.5, 0.9375, 0.5, 0.875, 0.6667, 0.5625, 0.6667, 0.625, 0.5833, 0.625, 0.5833, 0.5625, 0.6667, 0.625, 0.6667, 0.6875, 0.5833, 0.6875, 0.5833, 0.625, 0.6667, 0.6875, 0.6667, 0.75, 0.5833, 0.75, 0.5833, 0.6875, 0.6667, 0.7809, 0.6667, 0.8125, 0.5833, 0.8125, 0.5833, 0.7809, 0.6667, 0.8125, 0.6667, 0.875, 0.5833, 0.875, 0.5833, 0.8125, 0.6667, 0.875, 0.6667, 0.9375, 0.5833, 0.9375, 0.5833, 0.875, 0.75, 0.5625, 0.75, 0.625, 0.6667, 0.625, 0.6667, 0.5625, 0.75, 0.625, 0.75, 0.6875, 0.6667, 0.6875, 0.6667, 0.625, 0.75, 0.6875, 0.75, 0.75, 0.6667, 0.75, 0.6667, 0.6875, 0.75, 0.7809, 0.75, 0.8125, 0.6667, 0.8125, 0.6667, 0.7809, 0.75, 0.8125, 0.75, 0.875, 0.6667, 0.875, 0.6667, 0.8125, 0.75, 0.875, 0.75, 0.9375, 0.6667, 0.9375, 0.6667, 0.875, 0.8333, 0.5625, 0.8333, 0.625, 0.75, 0.625, 0.75, 0.5625, 0.8333, 0.625, 0.8333, 0.6875, 0.75, 0.6875, 0.75, 0.625, 0.8333, 0.6875, 0.8333, 0.75, 0.75, 0.75, 0.75, 0.6875, 0.8333, 0.7809, 0.8333, 0.8125, 0.75, 0.8125, 0.75, 0.7809, 0.8333, 0.8125, 0.8333, 0.875, 0.75, 0.875, 0.75, 0.8125, 0.8333, 0.875, 0.8333, 0.9375, 0.75, 0.9375, 0.75, 0.875, 0.9167, 0.5625, 0.9167, 0.625, 0.8333, 0.625, 0.8333, 0.5625, 0.9167, 0.625, 0.9167, 0.6875, 0.8333, 0.6875, 0.8333, 0.625, 0.9167, 0.6875, 0.9167, 0.75, 0.8333, 0.75, 0.8333, 0.6875, 0.9167, 0.7809, 0.9167, 0.8125, 0.8333, 0.8125, 0.8333, 0.7809, 0.9167, 0.8125, 0.9167, 0.875, 0.8333, 0.875, 0.8333, 0.8125, 0.9167, 0.875, 0.9167, 0.9375, 0.8333, 0.9375, 0.8333, 0.875, 1.0, 0.5625, 1.0, 0.625, 0.9167, 0.625, 0.9167, 0.5625, 1.0, 0.625, 1.0, 0.6875, 0.9167, 0.6875, 0.9167, 0.625, 1.0, 0.6875, 1.0, 0.75, 0.9167, 0.75, 0.9167, 0.6875, 1.0, 0.7809, 1.0, 0.8125, 0.9167, 0.8125, 0.9167, 0.7809, 1.0, 0.8125, 1.0, 0.875, 0.9167, 0.875, 0.9167, 0.8125, 1.0, 0.875, 1.0, 0.9375, 0.9167, 0.9375, 0.9167, 0.875, 1.0, 0.75, 1.0, 0.7809, 0.9167, 0.7809, 0.9167, 0.75, 0.9167, 0.75, 0.9167, 0.7809, 0.8333, 0.7809, 0.8333, 0.75, 0.8333, 0.75, 0.8333, 0.7809, 0.75, 0.7809, 0.75, 0.75, 0.75, 0.75, 0.75, 0.7809, 0.6667, 0.7809, 0.6667, 0.75, 0.6667, 0.75, 0.6667, 0.7809, 0.5833, 0.7809, 0.5833, 0.75, 0.5833, 0.75, 0.5833, 0.7809, 0.5, 0.7809, 0.5, 0.75, 0.5, 0.75, 0.5, 0.7809, 0.4167, 0.7809, 0.4167, 0.75, 0.4167, 0.75, 0.4167, 0.7809, 0.3333, 0.7809, 0.3333, 0.75, 0.3333, 0.75, 0.3333, 0.7809, 0.25, 0.7809, 0.25, 0.75, 0.25, 0.75, 0.25, 0.7809, 0.1667, 0.7809, 0.1667, 0.75, 0.1667, 0.75, 0.1667, 0.7809, 0.08333, 0.7809, 0.08333, 0.75, 0.08333, 0.75, 0.08333, 0.7809, 7.451e-08, 0.7809, 7.451e-08, 0.75, 0.875, 1.0, 0.9375, 1.0, 0.9375, 1.0, 0.875, 1.0, 0.8125, 0.9519, 0.8125, 1.0, 0.75, 1.0, 0.75, 0.9519, 0.75, 0.9519, 0.75, 1.0, 0.625, 1.0, 0.625, 0.9519, 0.625, 0.9519, 0.625, 1.0, 0.5, 1.0, 0.5, 0.9519, 0.5, 0.9519, 0.5, 1.0, 0.375, 1.0, 0.375, 0.9519, 0.375, 0.9519, 0.375, 1.0, 0.25, 1.0, 0.25, 0.9519, 0.625, 1.0, 0.75, 1.0, 0.75, 1.0, 0.625, 1.0, 0.25, 0.9519, 0.25, 1.0, 0.125, 1.0, 0.125, 0.9519, 0.625, 0.5, 0.5, 0.5, 0.5, 0.5, 0.625, 0.5, 0.25, 0.5, 0.125, 0.5, 0.125, 0.5, 0.25, 0.5, 0.25, 0.5, 0.125, 0.5, 0.125, 0.5, 0.25, 0.5, 0.8125, 0.5, 0.75, 0.5, 0.75, 0.5, 0.8125, 0.5, 0.5, 0.5, 0.375, 0.5, 0.375, 0.5, 0.5, 0.5, 0.125, 0.5, 0.0, 0.5, 0.0, 0.5, 0.125, 0.5, 0.9375, 0.5, 0.875, 0.5, 0.875, 0.5, 0.9375, 0.5, 0.75, 0.5, 0.625, 0.5, 0.625, 0.5, 0.75, 0.5, 0.375, 0.5, 0.25, 0.5, 0.25, 0.5, 0.375, 0.5, 0.625, 0.5, 0.5, 0.5, 0.5, 0.5, 0.625, 0.5, 0.5, 0.5, 0.375, 0.5, 0.375, 0.5, 0.5, 0.5, 0.75, 0.5, 0.625, 0.5, 0.625, 0.5, 0.75, 0.5, 0.9375, 0.5, 0.875, 0.5, 0.875, 0.5, 0.9375, 0.5, 0.125, 0.5, 0.0, 0.5, 0.0, 0.5, 0.125, 0.5, 0.375, 0.5, 0.25, 0.5, 0.25, 0.5, 0.375, 0.5, 0.625, 0.5, 0.5, 0.5, 0.5, 0.5, 0.625, 0.5, 0.8125, 0.5, 0.75, 0.5, 0.75, 0.5, 0.8125, 0.5, 0.125, 0.5, 0.0, 0.5, 0.0, 0.5, 0.125, 0.5, 0.8125, 0.5, 0.75, 0.5, 0.75, 0.5, 0.8125, 0.5, 0.25, 0.5, 0.125, 0.5, 0.125, 0.5, 0.25, 0.5, 0.5, 0.5, 0.375, 0.5, 0.375, 0.5, 0.5, 0.5, 0.75, 0.5, 0.625, 0.5, 0.625, 0.5, 0.75, 0.5, 0.9375, 0.5, 0.875, 0.5, 0.875, 0.5, 0.9375, 0.5, 0.125, 0.5, 0.0, 0.5, 0.0, 0.5, 0.125, 0.5, 0.375, 0.5, 0.25, 0.5, 0.25, 0.5, 0.375, 0.5, 0.75, 0.49, 0.8349, 0.4549, 0.9197, 0.4197, 0.9549, 0.3349, 0.99, 0.25, 0.9197, 0.08029, 0.75, 0.01, 0.5803, 0.08029, 0.51, 0.25, 0.5803, 0.4197, 0.375, 0.5, 0.25, 0.5, 0.25, 0.5, 0.375, 0.5, 0.625, 0.5, 0.5, 0.5, 0.5, 0.5, 0.625, 0.5, 0.8125, 0.5, 0.75, 0.5, 0.75, 0.5, 0.8125, 0.5, 0.25, 0.5, 0.125, 0.5, 0.125, 0.5, 0.25, 0.5, 0.5, 0.5, 0.375, 0.5, 0.375, 0.5, 0.5, 0.5, 0.75, 0.5, 0.625, 0.5, 0.625, 0.5, 0.75, 0.5, 0.9375, 0.5, 0.875, 0.5, 0.875, 0.5, 0.9375, 0.5, 0.125, 0.5506, 0.125, 0.6013, 0.0, 0.6013, 0.0, 0.5506, 0.125, 0.6513, 0.125, 0.7013, 0.0, 0.7013, 0.0, 0.6513, 0.125, 0.7513, 0.125, 0.8013, 0.0, 0.8013, 0.0, 0.7513, 0.125, 0.8525, 0.125, 0.9013, 0.0, 0.9013, 0.0, 0.8525, 0.25, 0.5506, 0.25, 0.6013, 0.125, 0.6013, 0.125, 0.5506, 0.25, 0.6513, 0.25, 0.7013, 0.125, 0.7013, 0.125, 0.6513, 0.25, 0.7513, 0.25, 0.8013, 0.125, 0.8013, 0.125, 0.7513, 0.25, 0.8525, 0.25, 0.9013, 0.125, 0.9013, 0.125, 0.8525, 0.375, 0.5506, 0.375, 0.6013, 0.25, 0.6013, 0.25, 0.5506, 0.375, 0.6513, 0.375, 0.7013, 0.25, 0.7013, 0.25, 0.6513, 0.375, 0.7513, 0.375, 0.8013, 0.25, 0.8013, 0.25, 0.7513, 0.375, 0.8525, 0.375, 0.9013, 0.25, 0.9013, 0.25, 0.8525, 0.5, 0.5506, 0.5, 0.6013, 0.375, 0.6013, 0.375, 0.5506, 0.5, 0.6513, 0.5, 0.7013, 0.375, 0.7013, 0.375, 0.6513, 0.5, 0.7513, 0.5, 0.8013, 0.375, 0.8013, 0.375, 0.7513, 0.5, 0.8525, 0.5, 0.9013, 0.375, 0.9013, 0.375, 0.8525, 0.625, 0.5506, 0.625, 0.6013, 0.5, 0.6013, 0.5, 0.5506, 0.625, 0.6513, 0.625, 0.7013, 0.5, 0.7013, 0.5, 0.6513, 0.625, 0.7513, 0.625, 0.8013, 0.5, 0.8013, 0.5, 0.7513, 0.625, 0.8525, 0.625, 0.9013, 0.5, 0.9013, 0.5, 0.8525, 0.75, 0.5506, 0.75, 0.6013, 0.625, 0.6013, 0.625, 0.5506, 0.75, 0.6513, 0.75, 0.7013, 0.625, 0.7013, 0.625, 0.6513, 0.75, 0.7513, 0.75, 0.8013, 0.625, 0.8013, 0.625, 0.7513, 0.75, 0.8525, 0.75, 0.9013, 0.625, 0.9013, 0.625, 0.8525, 0.8125, 0.5506, 0.8125, 0.6013, 0.75, 0.6013, 0.75, 0.5506, 0.8125, 0.6513, 0.8125, 0.7013, 0.75, 0.7013, 0.75, 0.6513, 0.8125, 0.7513, 0.8125, 0.8013, 0.75, 0.8013, 0.75, 0.7513, 0.8125, 0.8525, 0.8125, 0.9013, 0.75, 0.9013, 0.75, 0.8525, 0.9375, 0.5506, 0.9375, 0.6013, 0.875, 0.6013, 0.875, 0.5506, 0.9375, 0.6513, 0.9375, 0.7013, 0.875, 0.7013, 0.875, 0.6513, 0.9375, 0.7513, 0.9375, 0.8013, 0.875, 0.8013, 0.875, 0.7513, 1.0, 0.5, 0.9375, 0.5, 0.9375, 0.5, 1.0, 0.5, 0.9375, 0.5, 0.9375, 0.5506, 0.875, 0.5506, 0.875, 0.5, 0.8125, 0.5, 0.8125, 0.5506, 0.75, 0.5506, 0.75, 0.5, 0.75, 0.5, 0.75, 0.5506, 0.625, 0.5506, 0.625, 0.5, 0.625, 0.5, 0.625, 0.5506, 0.5, 0.5506, 0.5, 0.5, 0.5, 0.5, 0.5, 0.5506, 0.375, 0.5506, 0.375, 0.5, 0.375, 0.5, 0.375, 0.5506, 0.25, 0.5506, 0.25, 0.5, 0.25, 0.5, 0.25, 0.5506, 0.125, 0.5506, 0.125, 0.5, 0.125, 0.5, 0.125, 0.5506, 0.0, 0.5506, 0.0, 0.5, 0.9375, 0.6013, 0.9375, 0.6513, 0.875, 0.6513, 0.875, 0.6013, 0.8125, 0.6013, 0.8125, 0.6513, 0.75, 0.6513, 0.75, 0.6013, 0.75, 0.6013, 0.75, 0.6513, 0.625, 0.6513, 0.625, 0.6013, 0.625, 0.6013, 0.625, 0.6513, 0.5, 0.6513, 0.5, 0.6013, 0.5, 0.6013, 0.5, 0.6513, 0.375, 0.6513, 0.375, 0.6013, 0.375, 0.6013, 0.375, 0.6513, 0.25, 0.6513, 0.25, 0.6013, 0.25, 0.6013, 0.25, 0.6513, 0.125, 0.6513, 0.125, 0.6013, 0.125, 0.6013, 0.125, 0.6513, 0.0, 0.6513, 0.0, 0.6013, 0.9375, 0.7263, 0.9375, 0.7513, 0.875, 0.7513, 0.875, 0.7263, 0.8125, 0.7263, 0.8125, 0.7513, 0.75, 0.7513, 0.75, 0.7263, 0.75, 0.7263, 0.75, 0.7513, 0.625, 0.7513, 0.625, 0.7263, 0.625, 0.7263, 0.625, 0.7513, 0.5, 0.7513, 0.5, 0.7263, 0.5, 0.7263, 0.5, 0.7513, 0.375, 0.7513, 0.375, 0.7263, 0.375, 0.7263, 0.375, 0.7513, 0.25, 0.7513, 0.25, 0.7263, 0.25, 0.7263, 0.25, 0.7513, 0.125, 0.7513, 0.125, 0.7263, 0.125, 0.7263, 0.125, 0.7513, 0.0, 0.7513, 0.0, 0.7263, 0.8125, 0.8269, 0.8125, 0.8525, 0.75, 0.8525, 0.75, 0.8269, 0.75, 0.8269, 0.75, 0.8525, 0.625, 0.8525, 0.625, 0.8269, 0.625, 0.8269, 0.625, 0.8525, 0.5, 0.8525, 0.5, 0.8269, 0.5, 0.8269, 0.5, 0.8525, 0.375, 0.8525, 0.375, 0.8269, 0.375, 0.8269, 0.375, 0.8525, 0.25, 0.8525, 0.25, 0.8269, 0.25, 0.8269, 0.25, 0.8525, 0.125, 0.8525, 0.125, 0.8269, 0.125, 0.8269, 0.125, 0.8525, 0.0, 0.8525, 0.0, 0.8269, 0.125, 0.9013, 0.125, 0.9519, 0.0, 0.9519, 0.0, 0.9013, 0.25, 0.9013, 0.25, 0.9519, 0.125, 0.9519, 0.125, 0.9013, 0.375, 0.9013, 0.375, 0.9519, 0.25, 0.9519, 0.25, 0.9013, 0.5, 0.9013, 0.5, 0.9519, 0.375, 0.9519, 0.375, 0.9013, 0.625, 0.9013, 0.625, 0.9519, 0.5, 0.9519, 0.5, 0.9013, 0.75, 0.9013, 0.75, 0.9519, 0.625, 0.9519, 0.625, 0.9013, 0.8125, 0.9013, 0.8125, 0.9519, 0.75, 0.9519, 0.75, 0.9013, 0.125, 0.7013, 0.125, 0.7263, 0.0, 0.7263, 0.0, 0.7013, 0.25, 0.7013, 0.25, 0.7263, 0.125, 0.7263, 0.125, 0.7013, 0.375, 0.7013, 0.375, 0.7263, 0.25, 0.7263, 0.25, 0.7013, 0.5, 0.7013, 0.5, 0.7263, 0.375, 0.7263, 0.375, 0.7013, 0.625, 0.7013, 0.625, 0.7263, 0.5, 0.7263, 0.5, 0.7013, 0.75, 0.7013, 0.75, 0.7263, 0.625, 0.7263, 0.625, 0.7013, 0.8125, 0.7013, 0.8125, 0.7263, 0.75, 0.7263, 0.75, 0.7013, 0.9375, 0.7013, 0.9375, 0.7263, 0.875, 0.7263, 0.875, 0.7013, 0.125, 0.8141, 0.125, 0.8269, 0.0, 0.8269, 0.0, 0.8141, 0.25, 0.8141, 0.25, 0.8269, 0.125, 0.8269, 0.125, 0.8141, 0.375, 0.8141, 0.375, 0.8269, 0.25, 0.8269, 0.25, 0.8141, 0.5, 0.8141, 0.5, 0.8269, 0.375, 0.8269, 0.375, 0.8141, 0.625, 0.8141, 0.625, 0.8269, 0.5, 0.8269, 0.5, 0.8141, 0.75, 0.8141, 0.75, 0.8269, 0.625, 0.8269, 0.625, 0.8141, 0.8125, 0.8141, 0.8125, 0.8269, 0.75, 0.8269, 0.75, 0.8141, 0.375, 0.5, 0.25, 0.5, 0.25, 0.5, 0.375, 0.5, 0.125, 0.5, 0.0, 0.5, 0.0, 0.5, 0.125, 0.5, 0.9375, 0.5, 0.875, 0.5, 0.875, 0.5, 0.9375, 0.5, 0.75, 0.5, 0.625, 0.5, 0.625, 0.5, 0.75, 0.5, 0.5, 0.5, 0.375, 0.5, 0.375, 0.5, 0.5, 0.5, 0.25, 0.5, 0.125, 0.5, 0.125, 0.5, 0.25, 0.5, 0.8125, 0.5, 0.75, 0.5, 0.75, 0.5, 0.8125, 0.5, 0.625, 0.5, 0.5, 0.5, 0.5, 0.5, 0.625, 0.5, 0.25, 1.0, 0.375, 1.0, 0.375, 1.0, 0.25, 1.0, 0.25, 1.0, 0.375, 1.0, 0.375, 1.0, 0.25, 1.0, 0.5, 1.0, 0.625, 1.0, 0.625, 1.0, 0.5, 1.0, 0.125, 1.0, 0.25, 1.0, 0.25, 1.0, 0.125, 1.0, 0.8125, 1.0, 0.875, 1.0, 0.875, 1.0, 0.8125, 1.0, 0.375, 1.0, 0.5, 1.0, 0.5, 1.0, 0.375, 1.0, 0.03558, 1.0, 0.125, 1.0, 0.125, 1.0, 0.03558, 1.0, 0.9375, 1.0, 1.0, 1.0, 1.0, 1.0, 0.9375, 1.0, 0.4197, 0.4197, 0.3349, 0.4549, 0.25, 0.49, 0.2017, 0.47, 0.08029, 0.4197, 0.01, 0.25, 0.08029, 0.08029, 0.25, 0.01, 0.4197, 0.08029, 0.49, 0.25, 0.4549, 0.3349, 0.5, 1.0, 0.625, 1.0, 0.625, 1.0, 0.5, 1.0, 0.8125, 1.0, 0.875, 1.0, 0.875, 1.0, 0.8125, 1.0, 0.125, 1.0, 0.25, 1.0, 0.25, 1.0, 0.125, 1.0, 0.375, 1.0, 0.5, 1.0, 0.5, 1.0, 0.375, 1.0, 0.625, 1.0, 0.75, 1.0, 0.75, 1.0, 0.625, 1.0, 0.9375, 1.0, 1.0, 1.0, 1.0, 1.0, 0.9375, 1.0, 0.03558, 1.0, 0.125, 1.0, 0.125, 1.0, 0.01779, 0.5, 0.0, 1.0, 0.03558, 1.0, 0.03558, 1.0, 0.0, 1.0, 0.9375, 1.0, 1.0, 1.0, 1.0, 1.0, 0.9375, 1.0, 0.9375, 1.0, 1.0, 1.0, 1.0, 1.0, 0.9375, 1.0, 0.9375, 1.0, 1.0, 1.0, 1.0, 1.0, 0.9375, 1.0, 0.03558, 0.2846, 0.125, 1.0, 0.125, 1.0, 0.03558, 1.0, 0.03558, 1.0, 0.125, 1.0, 0.125, 1.0, 0.03558, 1.0, 0.03558, 1.0, 0.125, 1.0, 0.125, 1.0, 0.03558, 1.0, 0.03558, 1.0, 0.125, 1.0, 0.125, 1.0, 0.03558, 1.0, 0.375, 1.0, 0.5, 1.0, 0.5, 1.0, 0.375, 1.0, 0.375, 1.0, 0.5, 1.0, 0.5, 1.0, 0.375, 1.0, 0.375, 1.0, 0.5, 1.0, 0.5, 1.0, 0.375, 1.0, 0.375, 1.0, 0.5, 1.0, 0.5, 1.0, 0.375, 1.0, 0.8125, 1.0, 0.875, 1.0, 0.875, 1.0, 0.8125, 1.0, 0.8125, 1.0, 0.875, 1.0, 0.875, 1.0, 0.8125, 1.0, 0.8125, 1.0, 0.875, 1.0, 0.875, 1.0, 0.8125, 1.0, 0.8125, 1.0, 0.875, 1.0, 0.875, 1.0, 0.8125, 1.0, 0.125, 1.0, 0.25, 1.0, 0.25, 1.0, 0.125, 1.0, 0.125, 1.0, 0.25, 1.0, 0.25, 1.0, 0.125, 1.0, 0.125, 1.0, 0.25, 1.0, 0.25, 1.0, 0.125, 1.0, 0.125, 1.0, 0.25, 1.0, 0.25, 1.0, 0.125, 1.0, 0.5, 1.0, 0.625, 1.0, 0.625, 1.0, 0.5, 1.0, 0.5, 1.0, 0.625, 1.0, 0.625, 1.0, 0.5, 1.0, 0.5, 1.0, 0.625, 1.0, 0.625, 1.0, 0.5, 1.0, 0.5, 1.0, 0.625, 1.0, 0.625, 1.0, 0.5, 1.0, 0.25, 1.0, 0.375, 1.0, 0.375, 1.0, 0.25, 1.0, 0.25, 1.0, 0.375, 1.0, 0.375, 1.0, 0.25, 1.0, 0.25, 1.0, 0.375, 1.0, 0.375, 1.0, 0.25, 1.0, 0.25, 1.0, 0.375, 1.0, 0.375, 1.0, 0.25, 1.0, 0.625, 1.0, 0.75, 1.0, 0.75, 1.0, 0.625, 1.0, 0.625, 1.0, 0.75, 1.0, 0.75, 1.0, 0.625, 1.0, 0.625, 1.0, 0.75, 1.0, 0.75, 1.0, 0.625, 1.0, 0.625, 1.0, 0.75, 1.0, 0.75, 1.0, 0.625, 1.0, 1.0, 0.5, 0.9375, 0.5, 0.9375, 0.5, 1.0, 0.5, 1.0, 0.5, 0.9375, 0.5, 0.9375, 0.5, 1.0, 0.5, 1.0, 0.5, 1.0, 0.5506, 0.9375, 0.5506, 0.9375, 0.5, 1.0, 0.7263, 1.0, 0.7513, 0.9375, 0.7513, 0.9375, 0.7263, 1.0, 0.7013, 1.0, 0.7263, 0.9375, 0.7263, 0.9375, 0.7013, 1.0, 0.5506, 1.0, 0.6013, 0.9375, 0.6013, 0.9375, 0.5506, 1.0, 0.5, 0.9375, 0.5, 0.9375, 0.5, 1.0, 0.5, 1.0, 0.6013, 1.0, 0.6513, 0.9375, 0.6513, 0.9375, 0.6013, 1.0, 0.6513, 1.0, 0.7013, 0.9375, 0.7013, 0.9375, 0.6513, 1.0, 0.5, 0.9375, 0.5, 0.9375, 0.5, 1.0, 0.5, 1.0, 0.7513, 1.0, 0.8013, 0.9375, 0.8013, 0.9375, 0.7513, 0.875, 1.0, 0.9375, 1.0, 0.9375, 1.0, 0.875, 1.0, 0.875, 1.0, 0.9375, 1.0, 0.9375, 1.0, 0.875, 1.0, 0.875, 1.0, 0.9375, 1.0, 0.9375, 1.0, 0.875, 1.0, 0.875, 1.0, 0.9375, 1.0, 0.9375, 1.0, 0.875, 1.0, 0.0, 1.0, 0.03558, 1.0, 0.03558, 1.0, 0.0, 1.0, 0.0, 1.0, 0.03558, 1.0, 0.03558, 1.0, 0.0, 1.0, 0.0, 1.0, 0.03558, 1.0, 0.01779, 0.5, 0.0, 1.0, 1.0, 1.0, 0.9375, 1.0, 0.9375, 1.0, 1.0, 1.0, 1.0, 1.0, 0.9375, 1.0, 0.9375, 1.0, 1.0, 1.0, 0.9375, 1.0, 0.875, 1.0, 0.875, 1.0, 0.9375, 1.0, 0.9375, 1.0, 0.875, 1.0, 0.875, 1.0, 0.9375, 1.0, 1.0, 1.0, 0.0, 0.0, 0.0, 0.0, 1.0, 1.0, 1.0, 1.0, 0.0, 0.0, 0.0, 0.0, 1.0, 1.0, 0.0, 0.9013, 0.0, 0.9519, 0.0, 0.0, 0.0, 0.0, 0.0, 0.0, 0.0, 0.0, 0.0, 0.0, 0.0, 0.0, 0.0, 0.0, 0.0, 0.0, 0.0, 0.0, 0.0, 0.0, 0.0, 0.8525, 0.0, 0.9013, 0.0, 0.0, 0.0, 0.0, 0.0, 0.0, 0.0, 0.0, 0.0, 0.0, 0.0, 0.0, 0.0, 0.0, 0.0, 0.0, 0.0, 0.0, 0.0, 0.0, 0.6875, 0.6819, 0.6771, 0.6819, 0.9375, 0.8013, 0.875, 0.8013, 0.0, 0.0, 0.0, 0.8269, 0.0, 0.8525, 0.0, 0.0, 0.875, 1.0, 0.875, 1.0, 0.0, 0.0, 0.0, 0.0, 0.875, 1.0, 0.875, 1.0, 0.0, 0.0, 0.0, 0.0, 0.875, 0.9013, 0.0, 0.0, 0.0, 0.0, 0.875, 0.9519, 0.0, 0.0, 0.0, 0.0, 0.0, 0.0, 0.0, 0.0, 0.0, 0.0, 0.0, 0.0, 0.0, 0.0, 0.0, 0.0, 0.875, 0.8525, 0.0, 0.0, 0.0, 0.0, 0.875, 0.9013, 0.0, 0.0, 0.0, 0.0, 0.0, 0.0, 0.0, 0.0, 0.0, 0.0, 0.0, 0.0, 0.0, 0.0, 0.0, 0.0, 0.0, 0.0, 0.0, 0.0, 0.0, 0.0, 0.0, 0.0, 0.875, 0.8269, 0.0, 0.0, 0.0, 0.0, 0.875, 0.8525, 0.75, 1.0, 0.8125, 1.0, 0.8125, 1.0, 0.75, 1.0, 0.75, 1.0, 0.8125, 1.0, 0.8125, 1.0, 0.75, 1.0, 0.75, 1.0, 0.8125, 1.0, 0.8125, 1.0, 0.75, 1.0, 0.75, 1.0, 0.8125, 1.0, 0.8125, 1.0, 0.75, 1.0, 0.75, 1.0, 0.8125, 1.0, 0.8125, 1.0, 0.75, 1.0, 0.75, 1.0, 0.8125, 1.0, 0.8125, 1.0, 0.75, 1.0, 0.875, 0.5, 0.8125, 0.5, 0.8125, 0.5, 0.875, 0.5, 0.875, 0.8141, 0.875, 0.8269, 0.8125, 0.8269, 0.8125, 0.8141, 0.875, 0.7013, 0.875, 0.7263, 0.8125, 0.7263, 0.8125, 0.7013, 0.875, 0.9013, 0.875, 0.9519, 0.8125, 0.9519, 0.8125, 0.9013, 0.875, 0.8269, 0.875, 0.8525, 0.8125, 0.8525, 0.8125, 0.8269, 0.875, 0.7263, 0.875, 0.7513, 0.8125, 0.7513, 0.8125, 0.7263, 0.875, 0.6013, 0.875, 0.6513, 0.8125, 0.6513, 0.8125, 0.6013, 0.875, 0.5, 0.875, 0.5506, 0.8125, 0.5506, 0.8125, 0.5, 0.875, 0.8525, 0.875, 0.9013, 0.8125, 0.9013, 0.8125, 0.8525, 0.875, 0.7513, 0.875, 0.8013, 0.8125, 0.8013, 0.8125, 0.7513, 0.875, 0.6513, 0.875, 0.7013, 0.8125, 0.7013, 0.8125, 0.6513, 0.875, 0.5506, 0.875, 0.6013, 0.8125, 0.6013, 0.8125, 0.5506, 0.875, 0.5, 0.8125, 0.5, 0.8125, 0.5, 0.875, 0.5, 0.875, 0.5, 0.8125, 0.5, 0.8125, 0.5, 0.875, 0.5, 0.875, 0.5, 0.8125, 0.5, 0.8125, 0.5, 0.875, 0.5, 0.875, 0.5, 0.8125, 0.5, 0.8125, 0.5, 0.875, 0.5, 0.875, 0.9519, 0.875, 1.0, 0.8125, 1.0, 0.8125, 0.9519, 0.0, 1.0, 0.03558, 1.0, 0.03558, 1.0, 0.0, 1.0, 0.875, 0.9519, 0.0, 0.0, 0.875, 1.0, 0.875, 1.0, 0.9375, 1.0, 0.0, 0.0, 0.875, 1.0, 0.875, 1.0, 0.9375, 1.0, 0.0, 0.0, 0.9375, 1.0, 0.875, 1.0, 0.875, 1.0, 1.0, 1.0, 0.9375, 1.0, 0.9375, 1.0, 1.0, 1.0, 0.03558, 0.2846, 0.0, 0.9519, 0.125, 0.9519, 0.125, 1.0, 0.875, 1.0, 0.0, 0.0, 0.9375, 1.0, 0.875, 1.0, 0.0, 0.9519, 1.0, 1.0, 1.0, 1.0, 0.0, 0.0, 1.0, 1.0, 0.9375, 1.0, 0.9375, 1.0, 1.0, 1.0, 0.0, 0.0, 0.03558, 1.0, 1.0, 1.0, 0.0, 0.0, 1.0, 1.0, 0.03558, 0.2846, 0.0, 0.9519, 0.03558, 0.2846, 1.0, 1.0, 0.0, 0.9519, 0.0, 0.9519, 0.0, 0.9519, 0.0, 0.9013, 0.0, 0.9013, 0.0, 0.9013, 0.0, 0.9013, 0.0, 0.8525, 0.0, 0.8525, 0.0, 0.8525, 0.0, 0.8525, 0.0, 0.8269, 0.0, 0.8269, 0.6771, 0.6819, 0.6667, 0.6819, 1.0, 0.8013, 0.9375, 0.8013, 0.875, 0.8013, 0.875, 0.8141, 0.8125, 0.8141, 0.8125, 0.8013, 0.8125, 0.8013, 0.8125, 0.8141, 0.75, 0.8141, 0.75, 0.8013, 0.75, 0.8013, 0.75, 0.8141, 0.625, 0.8141, 0.625, 0.8013, 0.625, 0.8013, 0.625, 0.8141, 0.5, 0.8141, 0.5, 0.8013, 0.5, 0.8013, 0.5, 0.8141, 0.375, 0.8141, 0.375, 0.8013, 0.375, 0.8013, 0.375, 0.8141, 0.25, 0.8141, 0.25, 0.8013, 0.25, 0.8013, 0.25, 0.8141, 0.125, 0.8141, 0.125, 0.8013, 0.125, 0.8013, 0.125, 0.8141, 0.0, 0.8141, 0.0, 0.8013, 0.6875, 0.6819, 0.875, 0.8013, 0.875, 0.8141, 0.7292, 0.6883, 0.625, 0.6421, 0.6875, 0.6819, 0.7292, 0.6883, 0.6806, 0.6464, 0.5903, 0.6421, 0.5556, 0.6421, 0.6667, 0.6819, 0.6771, 0.6819, 0.625, 0.6421, 0.5903, 0.6421, 0.6771, 0.6819, 0.6875, 0.6819, 0.875, 0.8269, 0.875, 0.8141, 0.7292, 0.6883, 0.0, 0.0, 0.6806, 0.6464, 0.7292, 0.6883, 0.0, 0.0, 0.2222, 0.1875, 0.5833, 0.5625, 0.6319, 0.6044, 0.4444, 0.375, 0.6667, 0.5625, 0.6319, 0.6044, 0.6806, 0.6464, 0.2222, 0.1875, 0.4444, 0.375, 0.5, 0.5625, 0.4167, 0.5625, 0.5035, 0.6023, 0.5625, 0.6023, 0.5625, 0.6023, 0.5035, 0.6023, 0.5903, 0.6421, 0.625, 0.6421, 0.4167, 0.5625, 0.3333, 0.5625, 0.4444, 0.6023, 0.5035, 0.6023, 0.5035, 0.6023, 0.4444, 0.6023, 0.5556, 0.6421, 0.5903, 0.6421, 0.5, 0.5625, 0.5625, 0.6023, 0.6319, 0.6044, 0.5833, 0.5625, 0.5625, 0.6023, 0.625, 0.6421, 0.6806, 0.6464, 0.6319, 0.6044, 0.0, 0.0, 0.0, 0.0, 0.2222, 0.1875, 0.0, 0.0, 0.0, 0.0, 0.2222, 0.1875, 0.4444, 0.375, 0.0, 0.0, 0.0, 0.0, 0.4444, 0.375, 0.6667, 0.5625, 0.0, 0.0, 0.875, 1.0, 0.875, 1.0, 0.0, 0.0, 0.0, 0.0, 0.0, 0.0, 0.0, 0.0, 0.0, 0.0, 0.0, 0.0])
me_cylinder_002.use_remesh_fix_poles = True
me_cylinder_002.use_remesh_preserve_attributes = False
me_cylinder_002.use_mirror_vertex_groups = False
me_cylinder_002.update()
arm_armature = bpy.data.armatures.new('Armature')  # bones are not reproduced

# ---- objects
ob_cylinder = bpy.data.objects.new('Cylinder', me_cylinder)
ob_empty = bpy.data.objects.new('Empty', None)
ob_empty_001 = bpy.data.objects.new('Empty.001', None)
ob_empty_002 = bpy.data.objects.new('Empty.002', None)
ob_cylinder_002 = bpy.data.objects.new('Cylinder.002', me_cylinder_002)
ob_armature = bpy.data.objects.new('Armature', arm_armature)

# ---- transforms, parenting, visibility, modifiers, constraints
ob_cylinder.location = (0.0, 0.0, 0.0)
ob_cylinder.lineart.crease_threshold = 0.0
ob_empty.location = (0.0, 0.0, 0.0)
ob_empty.rotation_euler = (1.571, -0.0, -0.0)
ob_empty.empty_display_type = 'IMAGE'
ob_empty.empty_display_size = 5.0
ob_empty.empty_image_depth = 'FRONT'
ob_empty.use_empty_image_alpha = True
ob_empty.color = (1.0, 1.0, 1.0, 0.1644)
ob_empty.hide_select = True
ob_empty.lineart.crease_threshold = 0.0
ob_empty_001.location = (0.0, 0.0, 0.0)
ob_empty_001.rotation_euler = (1.571, -0.0, 1.571)
ob_empty_001.empty_display_type = 'IMAGE'
ob_empty_001.empty_display_size = 5.0
ob_empty_001.empty_image_depth = 'FRONT'
ob_empty_001.use_empty_image_alpha = True
ob_empty_001.color = (1.0, 1.0, 1.0, 0.1932)
ob_empty_001.hide_select = True
ob_empty_001.lineart.crease_threshold = 0.0
ob_empty_002.location = (0.2687, -0.061, 0.2471)
ob_empty_002.rotation_euler = (1.571, -0.03817, -1.571)
ob_empty_002.scale = (0.7992, 0.7992, 0.7992)
ob_empty_002.empty_display_type = 'IMAGE'
ob_empty_002.empty_display_size = 5.0
ob_empty_002.use_empty_image_alpha = True
ob_empty_002.color = (1.0, 1.0, 1.0, 0.554)
ob_empty_002.hide_select = True
ob_empty_002.lineart.crease_threshold = 0.0
ob_cylinder_002.parent = ob_armature
ob_cylinder_002.matrix_parent_inverse = Matrix(((1.0, -0.0, -0.0, -0.02516), (-0.0, 1.0, 0.0, 0.05123), (-0.0, -0.0, 1.0, -0.7458), (-0.0, 0.0, -0.0, 1.0)))
ob_cylinder_002.location = (0.2224, 0.2948, 0.8388)
ob_cylinder_002.rotation_euler = (0.07127, -1.581e-17, -5.636e-19)
ob_cylinder_002.scale = (0.0733, 0.0733, -0.6509)
ob_cylinder_002.lineart.crease_threshold = 0.0
_vg = ob_cylinder_002.vertex_groups.new(name='Bone')
for _i, _w in zip([12, 13, 14, 23, 24, 25, 30, 31, 32, 37, 38, 39, 44, 45, 46, 51, 52, 53, 58, 59, 60, 65, 66, 67, 73, 74, 80, 81, 87, 88, 93, 94, 95, 108, 110, 111, 112, 113, 114, 115, 116, 117, 118, 119, 120, 121, 122, 123, 124, 125, 126, 127, 128, 129, 130, 131, 132, 133, 134, 135, 136, 137, 138, 139, 140, 141, 142, 143, 144, 145, 146, 147, 148, 149, 150, 151, 152, 153, 154, 155, 156, 157, 158, 159, 160, 161, 162, 163, 164, 165, 166, 167, 168, 169, 170, 171, 172, 173, 174, 175, 176, 177, 178, 179, 180, 181, 182, 183, 184, 185, 186, 187, 188, 189, 190, 191, 192, 193, 194, 195, 196, 197, 198, 199, 200, 201, 202, 203, 204, 205, 206, 207, 208, 209, 210, 211, 212, 213, 214, 215, 216, 217, 218, 219, 221, 222, 223, 224, 225, 226, 227, 228, 229, 230, 231, 232, 233, 234, 235, 236, 237, 238, 239, 240, 241, 242, 243, 244, 245, 246, 247, 248, 249, 250, 251, 268, 274, 275, 276, 277, 282, 283, 286, 287, 291, 300, 303, 305, 306, 307, 308, 309, 310, 311, 312, 313, 314, 315, 336, 342, 343, 345, 346, 347, 349, 350, 351, 352, 353, 354, 355, 356, 357, 358, 359, 360, 361, 362, 363, 364, 365, 366, 367, 368, 369, 370, 371, 372, 373, 374, 375, 376, 377, 378, 379, 392, 393, 394, 396, 397, 398, 399, 400, 401, 402, 403, 404, 405, 406, 407, 408, 409, 410, 411, 412, 413, 414, 415, 416, 417, 418, 421], [0.2819, 0.1656, 0.04755, 0.06053, 0.1746, 0.2785, 0.06836, 0.1842, 0.2863, 0.07244, 0.194, 0.3012, 0.07278, 0.2035, 0.3236, 0.06826, 0.2109, 0.399, 0.05758, 0.2107, 0.4786, 0.0305, 0.1972, 0.4803, 0.1714, 0.4361, 0.1636, 0.3766, 0.1516, 0.3321, 0.01634, 0.1565, 0.3, 0.9819, 0.989, 0.007845, 0.9964, 0.06807, 0.9962, 0.1502, 0.9943, 0.2001, 0.9925, 0.2043, 0.9903, 0.1298, 0.9868, 0.05997, 0.9899, 0.9942, 0.9982, 0.9979, 0.9965, 0.995, 0.9934, 0.9914, 0.9952, 0.9976, 0.9992, 0.9988, 0.9978, 0.9969, 0.9961, 0.9954, 0.9982, 0.9992, 0.9997, 0.9995, 0.999, 0.9986, 0.9982, 0.9981, 0.9989, 0.9995, 0.9998, 0.9997, 0.9993, 0.9991, 0.9988, 0.999, 0.9499, 0.8721, 0.6474, 0.05302, 0.1239, 0.5949, 0.8694, 0.9623, 0.3787, 0.8355, 0.9484, 0.9859, 0.6463, 0.9085, 0.965, 0.988, 0.6974, 0.9212, 0.9661, 0.9855, 0.7617, 0.9299, 0.9659, 0.9833, 0.7458, 0.9208, 0.9604, 0.9793, 0.5512, 0.8579, 0.9394, 0.9699, 0.979, 0.9928, 0.9929, 0.9905, 0.9882, 0.9851, 0.9789, 0.9682, 0.9113, 0.9206, 0.9694, 0.9771, 0.9756, 0.974, 0.9689, 0.9534, 0.7552, 0.7238, 0.8845, 0.9327, 0.9426, 0.9477, 0.9418, 0.9077, 0.1859, 0.218, 0.6187, 0.7883, 0.8211, 0.8533, 0.8362, 0.6954, 0.05285, 0.1477, 0.2928, 0.3585, 0.4841, 0.4447, 0.1849, 0.7989, 0.9169, 0.9485, 0.954, 0.956, 0.9503, 0.9235, 0.8134, 0.3586, 0.7644, 0.8662, 0.891, 0.9027, 0.8904, 0.814, 0.4479, 0.9985, 0.9992, 0.9995, 0.9987, 0.997, 0.9973, 0.9979, 0.997, 0.01972, 0.02141, 0.07621, 0.09492, 0.0283, 0.002725, 0.05854, 0.03821, 0.103, 0.01437, 0.9978, 0.7979, 0.992, 0.8654, 0.9855, 0.9551, 0.9732, 0.9992, 0.9987, 0.6135, 0.9963, 0.731, 0.9126, 0.0008044, 0.03533, 0.001425, 0.166, 0.08085, 0.06366, 0.4122, 0.04707, 0.04329, 0.0483, 0.1006, 0.09897, 0.1013, 0.1078, 0.1743, 0.1661, 0.1647, 0.175, 0.9945, 0.3035, 0.03632, 0.9972, 0.9989, 0.9996, 0.9998, 0.9795, 0.9226, 0.7426, 0.2054, 0.9891, 0.9549, 0.8254, 0.3614, 0.08575, 0.875, 0.6044, 0.9994, 0.2603, 0.1039, 0.5511, 0.4489, 0.8026, 0.8895, 0.9076, 0.9177, 0.9068, 0.837, 0.6102, 0.6787, 0.5285, 0.544, 0.5974, 0.4253, 0.3082, 0.3031, 0.4935, 0.5102, 0.5004, 0.5217, 0.4819, 0.522, 0.4057, 0.4148, 0.05625]): _vg.add([_i], _w, 'REPLACE')
_vg = ob_cylinder_002.vertex_groups.new(name='Bone.001')
for _i, _w in zip([109, 111, 113, 115, 117, 119, 121, 123, 160, 164, 165, 168, 169, 172, 173, 176, 177, 180, 184, 206, 207, 208, 213, 214, 215, 216, 217, 218, 219, 220, 221, 222, 223, 224, 225, 226, 227, 229, 230, 231, 236, 237, 238, 239, 240, 241, 252, 253, 254, 255, 256, 257, 258, 259, 260, 261, 262, 263, 264, 265, 266, 267, 268, 269, 270, 271, 272, 273, 274, 275, 276, 277, 278, 279, 280, 281, 282, 283, 284, 285, 286, 287, 288, 289, 290, 291, 292, 293, 294, 295, 296, 297, 298, 299, 301, 302, 304, 316, 317, 318, 320, 322, 323, 324, 325, 326, 327, 328, 350, 351, 352, 353, 354, 357, 358, 363, 370, 371, 375, 376, 378, 380, 381, 382, 383, 384, 385, 386, 387, 388, 389, 390, 391, 395, 397, 398, 399, 400, 401, 404], [0.2168, 0.3518, 0.8124, 0.8083, 0.7539, 0.695, 0.7217, 0.3111, 0.08095, 0.3318, 0.05801, 0.2958, 0.06442, 0.2385, 0.0527, 0.1144, 0.01239, 0.08187, 0.05231, 0.02668, 0.04193, 0.02411, 0.04953, 0.1704, 0.1657, 0.1327, 0.06978, 0.0479, 0.01422, 0.002967, 0.1458, 0.6602, 0.6568, 0.581, 0.2543, 0.1981, 0.1068, 0.002204, 0.01856, 0.008015, 0.02005, 0.09015, 0.09639, 0.07484, 0.03871, 0.01357, 0.9801, 0.9812, 0.9826, 0.9841, 0.9853, 0.9871, 0.9884, 0.9846, 1.0, 1.0, 1.0, 1.0, 1.0, 1.0, 1.0, 1.0, 0.8902, 0.934, 0.9613, 0.9772, 0.9798, 0.9661, 0.9413, 0.8909, 0.8518, 0.935, 0.9668, 0.9827, 0.9837, 0.9677, 0.9363, 0.8723, 0.9809, 0.9658, 0.9371, 0.8631, 0.9759, 0.9438, 0.8712, 0.6953, 0.7264, 0.8796, 0.9417, 0.9713, 0.9709, 0.9348, 0.8588, 0.722, 0.6862, 1.0, 0.9807, 0.9713, 0.939, 0.8698, 1.0, 0.4915, 0.111, 0.1866, 0.108, 0.02666, 0.06779, 0.0275, 0.09062, 0.04592, 0.00246, 0.05656, 0.01743, 0.01866, 0.005317, 0.5985, 0.01565, 0.1682, 0.1002, 0.3274, 0.05891, 0.9816, 1.0, 0.8354, 0.914, 0.954, 0.975, 0.9823, 1.0, 0.646, 0.8572, 0.9372, 0.9725, 0.02993, 0.07231, 0.07856, 0.06256, 0.02423, 0.002786, 0.03886]): _vg.add([_i], _w, 'REPLACE')
_vg = ob_cylinder_002.vertex_groups.new(name='Bone.002')
for _i, _w in zip([12, 13, 14, 23, 24, 25, 30, 31, 32, 37, 38, 39, 44, 45, 46, 51, 52, 53, 58, 59, 60, 66, 67, 73, 74, 80, 81, 87, 88, 94, 95, 109, 111, 113, 115, 117, 119, 121, 123, 157, 158, 159, 160, 161, 162, 164, 165, 166, 168, 172, 176, 177, 180, 181, 184, 185, 186, 196, 197, 203, 204, 205, 206, 209, 210, 211, 212, 213, 214, 215, 216, 217, 218, 219, 220, 221, 222, 223, 224, 225, 226, 227, 228, 229, 233, 234, 235, 236, 237, 238, 239, 240, 241, 242, 243, 268, 269, 270, 275, 276, 277, 282, 283, 287, 289, 290, 291, 292, 293, 294, 296, 297, 298, 299, 301, 303, 306, 312, 314, 315, 316, 317, 318, 319, 321, 322, 323, 324, 325, 326, 327, 328, 329, 330, 331, 332, 333, 334, 335, 336, 337, 339, 340, 341, 342, 343, 344, 345, 346, 347, 349, 350, 351, 352, 353, 354, 355, 356, 357, 358, 359, 360, 362, 363, 369, 370, 371, 374, 375, 376, 377, 378, 382, 383, 384, 388, 389, 390, 392, 393, 394, 395, 396, 397, 398, 399, 400, 401, 402, 403, 404, 405, 406, 407, 408, 409, 410, 411, 412, 413, 414, 415, 416, 417, 418, 421], [0.1816, 0.1056, 0.01525, 0.03231, 0.1184, 0.1887, 0.04383, 0.1251, 0.1958, 0.04983, 0.1265, 0.2047, 0.04506, 0.122, 0.2191, 0.03443, 0.1138, 0.2041, 0.01763, 0.1022, 0.1577, 0.09049, 0.1364, 0.07942, 0.1448, 0.08052, 0.1511, 0.08156, 0.1617, 0.09235, 0.1724, 0.7664, 0.5954, 0.1158, 0.03055, 0.04061, 0.1002, 0.147, 0.6229, 0.06143, 0.1705, 0.862, 0.7068, 0.1884, 0.05739, 0.2815, 0.08986, 0.003611, 0.05557, 0.063, 0.1212, 0.02126, 0.1612, 0.04403, 0.3608, 0.08426, 0.02163, 0.03473, 0.01986, 0.003965, 0.1165, 0.1257, 0.06238, 0.004354, 0.01877, 0.05628, 0.5526, 0.5937, 0.1968, 0.03673, 0.03978, 0.0738, 0.102, 0.219, 0.9517, 0.7504, 0.1861, 0.04755, 0.05962, 0.2606, 0.3533, 0.6952, 0.09001, 0.03849, 0.008357, 0.04247, 0.08927, 0.4371, 0.1286, 0.01843, 0.01571, 0.04878, 0.06562, 0.1158, 0.3179, 0.07259, 0.04293, 0.00407, 0.01405, 0.05287, 0.0013, 0.02396, 0.06849, 0.01671, 0.04651, 0.1118, 0.2697, 0.2481, 0.1072, 0.0511, 0.002764, 0.06014, 0.132, 0.2634, 0.2956, 0.07488, 0.05267, 0.1181, 0.09406, 0.02181, 0.001374, 0.05561, 0.1204, 1.0, 1.0, 0.4917, 0.8659, 0.7814, 0.8069, 0.9298, 0.89, 0.7739, 0.7009, 0.9031, 0.8891, 0.5879, 0.5364, 0.5318, 0.6258, 0.5001, 0.4618, 0.9632, 0.9561, 0.2257, 0.7891, 0.2692, 0.1797, 0.4434, 0.2746, 0.2354, 0.3216, 0.7791, 0.7572, 0.6445, 0.7101, 0.6258, 0.4959, 0.4506, 0.5492, 0.464, 0.3954, 0.3719, 0.3492, 0.3468, 0.03158, 0.1615, 0.5935, 0.1025, 0.4893, 0.5674, 0.06963, 0.28, 0.1366, 0.07085, 0.02465, 0.3367, 0.1331, 0.05755, 0.5674, 0.8198, 0.2721, 0.9361, 0.3118, 0.1081, 0.00801, 0.007016, 0.03354, 0.05552, 0.09892, 0.2137, 0.2149, 0.1735, 0.1263, 0.16, 0.2666, 0.2534, 0.2966, 0.1626, 0.168, 0.1326, 0.1292, 0.1472, 0.1506, 0.224, 0.2446, 0.529]): _vg.add([_i], _w, 'REPLACE')
_vg = ob_cylinder_002.vertex_groups.new(name='Bone.003')
for _i, _w in zip([12, 13, 14, 15, 16, 21, 22, 23, 24, 25, 27, 28, 29, 30, 31, 32, 34, 35, 36, 37, 38, 39, 41, 42, 43, 44, 45, 46, 48, 49, 50, 51, 52, 53, 56, 57, 58, 59, 60, 63, 64, 65, 66, 67, 71, 72, 73, 74, 79, 80, 81, 85, 86, 87, 88, 91, 92, 93, 94, 95, 96, 97, 98, 99, 100, 101, 102, 103, 104, 107, 157, 158, 159, 160, 161, 162, 184, 185, 196, 197, 204, 205, 212, 213, 219, 221, 228, 235, 236, 242, 243, 303, 306, 312, 314, 315, 325, 326, 327, 328, 329, 330, 331, 332, 333, 334, 335, 336, 337, 338, 340, 341, 342, 343, 344, 345, 346, 347, 348, 349, 350, 351, 352, 353, 354, 355, 356, 357, 358, 359, 360, 362, 369, 370, 371, 374, 375, 377, 378, 392, 393, 394, 396, 402, 403, 404, 405, 406, 407, 408, 409, 410, 411, 412, 413, 414, 415, 416, 417, 418, 419, 420, 421], [0.469, 0.6286, 0.7088, 0.1681, 0.03512, 0.05329, 0.201, 0.6568, 0.598, 0.4626, 0.005255, 0.06049, 0.2209, 0.6299, 0.5775, 0.4483, 0.008204, 0.06407, 0.2299, 0.6224, 0.5662, 0.428, 0.007449, 0.06358, 0.229, 0.6329, 0.5643, 0.4002, 0.002552, 0.05817, 0.2169, 0.6622, 0.5714, 0.3484, 0.04438, 0.1914, 0.7155, 0.5927, 0.3224, 0.01187, 0.1478, 0.7971, 0.63, 0.3436, 0.07833, 0.9088, 0.6803, 0.3763, 0.9997, 0.6882, 0.4222, 0.05901, 0.9064, 0.6949, 0.4501, 0.006535, 0.1185, 0.791, 0.665, 0.4655, 0.07415, 0.09225, 0.1038, 0.1094, 0.1091, 0.1015, 0.08509, 0.05855, 0.004357, 0.04748, 0.05852, 0.1643, 0.07408, 0.08576, 0.187, 0.06285, 0.01993, 0.0313, 0.0308, 0.02578, 0.1147, 0.1291, 0.2507, 0.1331, 0.05202, 0.05001, 0.09518, 0.08648, 0.1598, 0.04194, 0.2199, 0.1135, 0.07281, 0.2411, 0.1566, 0.04075, 0.06061, 0.005282, 0.01914, 0.165, 0.2814, 0.08941, 0.09052, 0.3749, 0.4513, 0.4657, 0.3688, 0.459, 0.5218, 1.0, 0.03501, 0.7724, 0.1626, 0.7031, 0.7959, 0.382, 0.6402, 0.6974, 1.0, 0.2528, 0.08036, 0.1463, 0.2774, 0.1295, 0.2365, 0.3712, 0.4113, 0.2346, 0.3324, 0.4045, 0.4161, 0.3053, 0.002086, 0.05886, 0.0136, 0.04403, 0.04389, 0.02536, 0.05356, 0.1575, 0.05902, 0.1607, 0.2033, 0.03759, 0.1592, 0.05817, 0.2635, 0.2972, 0.2193, 0.2695, 0.3896, 0.3563, 0.3051, 0.2852, 0.3299, 0.3144, 0.3343, 0.2958, 0.3256, 0.2991, 1.0, 1.0, 0.39]): _vg.add([_i], _w, 'REPLACE')
_vg = ob_cylinder_002.vertex_groups.new(name='Bone.004')
for _i, _w in zip([0, 1, 2, 3, 4, 5, 6, 7, 8, 9, 10, 11, 12, 13, 14, 15, 16, 17, 18, 19, 20, 21, 22, 23, 24, 25, 26, 27, 28, 29, 30, 31, 32, 33, 34, 35, 36, 37, 38, 39, 40, 41, 42, 43, 44, 45, 46, 47, 48, 49, 50, 51, 52, 53, 54, 55, 56, 57, 58, 59, 60, 61, 62, 63, 64, 65, 66, 67, 68, 69, 70, 71, 72, 73, 74, 75, 76, 77, 78, 80, 81, 82, 83, 84, 85, 86, 87, 88, 89, 90, 91, 92, 93, 94, 95, 96, 97, 98, 99, 100, 101, 102, 103, 104, 105, 106, 107, 409, 411, 413, 414, 415, 417, 418], [0.9937, 0.9933, 0.9929, 0.9927, 0.9928, 0.993, 0.9935, 0.9941, 0.9947, 0.9951, 0.9949, 0.9944, 0.05803, 0.09487, 0.2082, 0.8073, 0.9503, 0.9765, 0.9911, 0.9897, 0.9712, 0.9375, 0.7661, 0.2396, 0.1031, 0.05915, 0.9888, 0.9676, 0.9289, 0.7398, 0.2526, 0.1067, 0.05656, 0.9883, 0.9659, 0.9246, 0.7283, 0.2529, 0.1065, 0.0509, 0.9884, 0.9663, 0.9253, 0.7314, 0.2445, 0.1033, 0.03386, 0.9891, 0.9692, 0.9318, 0.7483, 0.2252, 0.09736, 0.01944, 0.9905, 0.9746, 0.9449, 0.7811, 0.1914, 0.08859, 0.0115, 0.9924, 0.982, 0.964, 0.8341, 0.1388, 0.07723, 0.01264, 0.9941, 0.9892, 0.9836, 0.9142, 0.06404, 0.06447, 0.02005, 0.9949, 0.9927, 0.9933, 0.9753, 0.06346, 0.03469, 0.9942, 0.9897, 0.9843, 0.9352, 0.07018, 0.06776, 0.04638, 0.9927, 0.9832, 0.9671, 0.8666, 0.1531, 0.08153, 0.05379, 0.9138, 0.892, 0.8776, 0.8702, 0.8716, 0.8814, 0.9014, 0.9327, 0.969, 0.9911, 0.9755, 0.9438, 0.01352, 0.005258, 0.007926, 0.003557, 0.007643, 0.009324, 0.0001399]): _vg.add([_i], _w, 'REPLACE')
_m = ob_cylinder_002.modifiers.new('Armature', 'ARMATURE')
_m.object = ob_armature
ob_armature.location = (0.02516, -0.05123, 0.7458)
ob_armature.show_in_front = True
ob_armature.lineart.crease_threshold = 0.0

# ---- collection membership
col_collection.objects.link(ob_cylinder)
col_collection.objects.link(ob_empty)
col_collection.objects.link(ob_empty_001)
col_collection.objects.link(ob_empty_002)
col_collection.objects.link(ob_cylinder_002)
col_collection.objects.link(ob_armature)

# ---- scene / render settings (as saved in the file)
scene.frame_start = 1; scene.frame_end = 250; scene.frame_set(0)
scene.render.engine = 'BLENDER_EEVEE_NEXT'
scene.cycles.use_denoising = False
scene.cycles.samples = 128
scene.cycles.sampling_pattern = 'TABULATED_SOBOL'
scene.cycles.use_adaptive_sampling = False
scene.cycles.use_light_tree = False
scene.view_settings.view_transform = 'Filmic'
bpy.context.view_layer.update()

# ---- added for rendering (the .blend has no active camera and no usable light): camera, sun
cam_auto = bpy.data.cameras.new('AutoCamera')
cam_auto.lens = 50.0
cam_auto.sensor_width = 36.0
cam_auto.clip_end = 1000.0
ob_auto_camera = bpy.data.objects.new('AutoCamera', cam_auto)
scene.collection.objects.link(ob_auto_camera)
ob_auto_camera.location = (3.66243, -4.39492, 3.3146)
ob_auto_camera.rotation_euler = (1.09748, -7.21219e-08, 0.694738)
scene.camera = ob_auto_camera
light_auto_sun = bpy.data.lights.new('AutoSun', 'SUN')
light_auto_sun.energy = 3.0
light_auto_sun.angle = 0.0523599
ob_auto_sun = bpy.data.objects.new('AutoSun', light_auto_sun)
scene.collection.objects.link(ob_auto_sun)
ob_auto_sun.rotation_euler = (0.872665, 0.174533, 0.523599)
bpy.context.view_layer.update()
